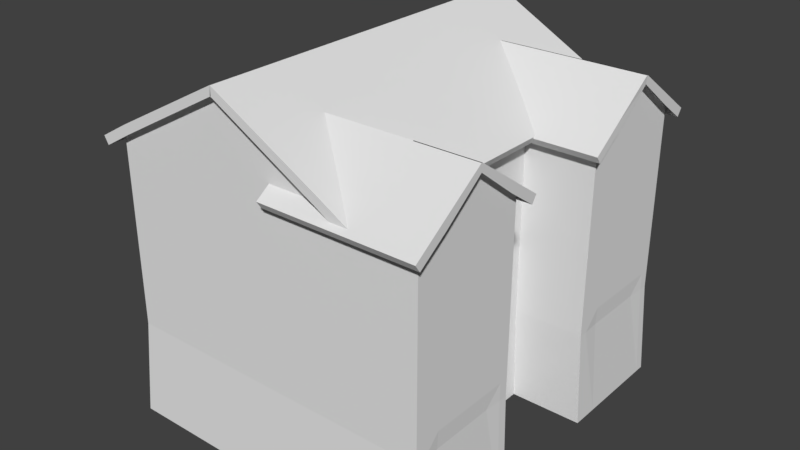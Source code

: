# Source: Ireland_House_Replacement_2_Skybox.blend  (saved by Blender 2.79.0; exported with 4.5.12 LTS)
import bpy
from mathutils import Matrix  # noqa: F401  (used for matrix-valued properties, if any)

bpy.ops.wm.read_factory_settings(use_empty=True)
scene = bpy.context.scene
scene.name = 'Scene'

# ---- collections
col_collection_1 = bpy.data.collections.new('Collection 1'); scene.collection.children.link(col_collection_1)

# ---- world
world_world = bpy.data.worlds.new('World'); scene.world = world_world
world_world.color = (0.05088, 0.05088, 0.05088)
world_world.use_sun_shadow = False
world_world.sun_shadow_jitter_overblur = 0.0
world_world.cycles.sampling_method = 'MANUAL'

# ---- meshes
me_cube_001 = bpy.data.meshes.new('Cube.001')
me_cube_001.from_pydata([(-7.399, -10.24, -5.25), (-7.0, -10.0, 0.25), (-7.399, 10.39, -5.25), (-7.0, 10.0, 0.25), (7.0, -2.791, 5.0), (-7.399, 3.515, -5.25), (-7.399, -3.361, -5.25), (-7.0, -3.333, 0.25), (-7.0, 3.333, 0.25), (7.039, -3.361, -5.25), (7.039, 3.515, -5.25), (7.0, 3.333, 0.25), (7.0, -3.333, 0.25), (6.523, 10.39, -5.25), (6.5, 10.0, 0.25), (6.5, -10.0, 0.25), (6.5, 3.333, 0.25), (-6.884, 10.39, -5.25), (-6.5, -10.0, 0.25), (-6.5, 10.0, 0.25), (-6.884, -10.24, -5.25), (-7.0, 9.5, 0.25), (-7.399, 9.875, -5.25), (7.0, -2.384e-07, 0.25), (-7.399, -9.72, -5.25), (7.033, -0.1222, -5.25), (-7.0, -9.5, 0.25), (-7.0, -3.833, 0.25), (-7.399, -3.876, -5.25), (-7.0, 2.384e-07, 0.25), (-7.399, 4.031, -5.25), (-7.399, 0.07712, -5.25), (-7.0, 3.833, 0.25), (10.5, 10.0, 0.25), (11.0, 10.0, 0.25), (11.16, 10.39, -5.25), (11.16, 9.875, -5.25), (11.0, -9.5, 0.25), (11.0, -10.0, 0.25), (11.16, -10.24, -5.25), (10.65, -10.24, -5.25), (11.16, -3.876, -5.25), (11.16, -3.361, -5.25), (11.0, 3.833, 0.25), (11.0, 3.333, 0.25), (10.5, 3.333, 0.25), (10.5, -3.333, 0.25), (11.0, -3.333, 0.25), (11.16, 3.515, -5.25), (10.65, 10.39, -5.25), (10.5, -10.0, 0.25), (11.16, 4.031, -5.25), (11.0, 9.5, 0.25), (11.0, -3.833, 0.25), (11.16, -9.72, -5.25), (-7.399, -1.212, -5.25), (7.0, -1.25, 0.25), (-7.0, -1.25, 0.25), (7.033, -1.841, -5.25), (-7.0, 1.25, 0.25), (7.033, 1.596, -5.25), (-7.399, 1.366, -5.25), (7.0, 1.25, 0.25), (-7.399, -4.908, -5.25), (-7.0, -4.834, 0.25), (10.95, -4.834, 0.25), (10.51, -4.834, 0.25), (11.16, -4.908, -5.25), (-7.399, -8.689, -5.25), (10.95, -8.5, 0.25), (-7.0, -8.5, 0.25), (11.16, -8.689, -5.25), (-7.0, 8.5, 0.25), (-7.399, 8.843, -5.25), (11.16, 8.843, -5.25), (10.95, 8.5, 0.25), (-7.399, 5.062, -5.25), (10.95, 4.834, 0.25), (-7.0, 4.834, 0.25), (11.16, 5.062, -5.25), (-7.399, -2.286, -5.25), (7.0, -2.292, 0.25), (-7.0, -2.291, 0.25), (7.039, -2.286, -5.25), (-7.0, 2.292, 0.25), (7.039, 2.44, -5.25), (-7.399, 2.44, -5.25), (7.0, 2.291, 0.25), (3.9, 10.0, 0.25), (3.842, 10.39, -5.25), (5.15, 10.0, 0.25), (5.131, 10.39, -5.25), (5.15, -10.0, 0.25), (2.553, 10.39, -5.25), (2.65, -10.0, 0.25), (2.65, 10.0, 0.25), (2.553, -10.24, -5.25), (1.521, 10.39, -5.25), (1.65, -10.0, 0.25), (1.649, 10.0, 0.25), (1.521, -10.24, -5.25), (1.005, 10.39, -5.25), (1.149, -10.0, 0.25), (1.149, 10.0, 0.25), (1.005, -10.24, -5.25), (6.5, 3.333, 5.0), (-7.0, 10.0, 5.0), (-7.0, 9.5, 5.0), (-7.0, -6.667, 0.25), (11.16, -6.798, -5.25), (-7.399, -6.798, -5.25), (10.95, -6.667, 0.25), (10.51, -6.667, 0.25), (-7.0, -5.417, 0.25), (11.16, -5.509, -5.25), (-7.399, -5.509, -5.25), (10.95, -5.417, 0.25), (10.51, -5.417, 0.25), (-7.399, -8.087, -5.25), (10.95, -7.916, 0.25), (-7.0, -7.916, 0.25), (11.16, -8.087, -5.25), (-7.0, 6.667, 0.25), (11.16, 6.952, -5.25), (-7.399, 6.952, -5.25), (10.95, 6.667, 0.25), (-7.399, 5.664, -5.25), (10.95, 5.417, 0.25), (-7.0, 5.417, 0.25), (11.16, 5.664, -5.25), (-7.0, 7.916, 0.25), (11.16, 8.241, -5.25), (-7.399, 8.241, -5.25), (10.95, 7.916, 0.25), (-7.0, 9.5, 1.25), (-7.0, 10.0, 1.25), (6.5, 3.333, 1.25), (10.5, 3.333, 1.25), (-6.5, -10.0, 1.25), (-7.0, -10.0, 1.25), (-7.0, -3.833, 1.25), (-7.0, -3.333, 1.25), (-7.0, 2.292, 1.25), (-7.0, 3.333, 1.25), (7.0, -2.292, 1.25), (7.0, -3.333, 1.25), (7.0, 3.333, 1.25), (5.15, 10.0, 1.25), (6.5, 10.0, 1.25), (6.5, -10.0, 1.25), (1.149, -10.0, 1.25), (-6.5, 10.0, 1.25), (10.5, 3.333, 4.0), (6.5, 3.333, 4.0), (-7.0, 8.5, 1.25), (10.5, -10.0, 1.25), (-7.0, -9.5, 1.25), (-7.0, -4.834, 1.25), (10.5, -3.333, 1.25), (10.5, 10.0, 1.25), (-7.0, 3.833, 1.25), (11.0, 10.0, 1.25), (11.0, -9.5, 1.25), (11.0, -10.0, 1.25), (11.0, 3.833, 1.25), (11.0, 3.333, 1.25), (11.0, -3.333, 1.25), (11.0, 9.5, 1.25), (11.0, -8.5, 1.25), (11.0, -3.833, 1.25), (11.0, 4.834, 1.25), (-7.0, -1.25, 1.25), (-7.0, 2.384e-07, 1.25), (-7.0, -2.291, 1.25), (7.0, -1.25, 1.25), (-7.0, 1.25, 1.25), (7.0, 2.291, 1.25), (7.0, 1.25, 1.25), (-7.0, -5.417, 1.25), (11.0, -4.834, 1.25), (10.5, -4.834, 1.25), (11.0, -7.916, 1.25), (-7.0, -8.5, 1.25), (-7.0, 7.916, 1.25), (11.0, 8.5, 1.25), (11.0, 5.417, 1.25), (-7.0, 4.834, 1.25), (2.65, 10.0, 1.25), (3.9, 10.0, 1.25), (5.15, -10.0, 1.25), (1.649, 10.0, 1.25), (2.65, -10.0, 1.25), (1.65, -10.0, 1.25), (1.149, 10.0, 1.25), (-7.0, 10.0, 4.0), (-7.0, 9.5, 4.0), (-7.0, -7.916, 1.25), (-7.0, -6.667, 1.25), (11.0, -5.417, 1.25), (11.0, -6.667, 1.25), (10.5, -5.417, 1.25), (10.5, -6.667, 1.25), (-7.0, 5.417, 1.25), (-7.0, 6.667, 1.25), (11.0, 7.916, 1.25), (11.0, 6.667, 1.25), (-7.0, 9.5, 3.0), (-7.0, 10.0, 3.0), (6.5, 3.333, 3.0), (10.5, 3.333, 3.0), (-6.5, -10.0, 3.0), (-7.0, -10.0, 3.0), (-7.0, -3.833, 3.0), (-7.0, -3.333, 3.0), (-7.0, 2.292, 3.0), (-7.0, 3.333, 3.0), (7.0, -2.292, 3.0), (7.0, -3.333, 3.0), (7.0, 3.333, 3.0), (5.15, 10.0, 3.0), (6.5, 10.0, 3.0), (6.5, -10.0, 3.0), (1.149, -10.0, 3.0), (-6.5, 10.0, 3.0), (2.65, -10.0, 3.0), (-7.0, 8.5, 3.0), (10.5, -10.0, 3.0), (-7.0, -9.5, 3.0), (-7.0, -4.834, 3.0), (10.5, -3.333, 3.0), (10.5, 10.0, 3.0), (-7.0, 3.833, 3.0), (11.0, 10.0, 3.0), (11.0, -9.5, 3.0), (11.0, -10.0, 3.0), (11.0, 3.833, 3.0), (11.0, 3.333, 3.0), (11.0, -3.333, 3.0), (11.0, 9.5, 3.0), (11.0, -8.5, 3.0), (11.0, -3.833, 3.0), (11.0, 4.834, 3.0), (-7.0, -1.25, 3.0), (-7.0, 2.384e-07, 3.0), (-7.399, -2.802, -5.25), (-7.0, -2.291, 3.0), (7.0, -1.25, 3.0), (-7.0, 1.25, 3.0), (7.0, 2.291, 3.0), (7.0, 1.25, 3.0), (-7.0, -5.417, 3.0), (11.0, -4.834, 3.0), (-7.0, -8.5, 3.0), (-7.0, 7.916, 3.0), (11.0, 8.5, 3.0), (-7.0, 4.834, 3.0), (2.65, 10.0, 3.0), (3.9, 10.0, 3.0), (5.15, -10.0, 3.0), (1.649, 10.0, 3.0), (2.65, -10.0, 3.0), (1.65, -10.0, 3.0), (1.149, 10.0, 3.0), (-7.0, -7.916, 3.0), (-7.0, -6.667, 3.0), (-7.0, 5.417, 3.0), (-7.0, 6.667, 3.0), (-6.5, -10.0, 4.0), (-7.0, -10.0, 4.0), (-7.0, -3.833, 4.0), (-7.0, -3.333, 4.0), (-7.0, 2.292, 4.0), (-7.0, 3.333, 4.0), (7.0, -2.292, 4.0), (7.0, -3.333, 4.0), (7.0, 3.333, 4.0), (5.15, 10.0, 4.0), (6.5, 10.0, 4.0), (6.5, -10.0, 4.0), (1.149, -10.0, 4.0), (-6.5, 10.0, 4.0), (6.5, 10.0, 5.5), (5.15, 10.0, 5.5), (-7.0, 8.5, 4.0), (10.5, -10.0, 4.0), (-7.0, -9.5, 4.0), (-7.0, -4.834, 4.0), (10.5, -3.333, 4.0), (10.5, 10.0, 4.0), (-7.0, 3.833, 4.0), (11.0, 10.0, 4.0), (11.0, -9.5, 4.0), (11.0, -10.0, 4.0), (11.0, 3.833, 4.0), (11.0, 3.333, 4.0), (11.0, -3.333, 4.0), (11.0, 9.5, 4.0), (11.0, -8.5, 4.0), (11.0, -3.833, 4.0), (11.0, 4.834, 4.0), (-7.0, -1.25, 4.0), (-7.0, 2.384e-07, 4.0), (7.039, -2.802, -5.25), (-7.0, -2.291, 4.0), (7.0, -1.25, 4.0), (-7.0, 1.25, 4.0), (7.0, 2.291, 4.0), (7.0, 1.25, 4.0), (-7.0, -5.417, 4.0), (11.0, -4.834, 4.0), (-7.0, -8.5, 4.0), (-7.0, 7.916, 4.0), (11.0, 8.5, 4.0), (-7.0, 4.834, 4.0), (2.65, 10.0, 4.0), (3.9, 10.0, 4.0), (5.15, -10.0, 4.0), (1.649, 10.0, 4.0), (2.65, -10.0, 4.0), (1.65, -10.0, 4.0), (1.149, 10.0, 4.0), (-7.0, -7.916, 4.0), (-7.0, -6.667, 4.0), (-7.0, 5.417, 4.0), (-7.0, 6.667, 4.0), (2.65, -10.0, 4.0), (7.0, 1.25, 3.0), (7.0, 1.25, 4.0), (10.5, 3.333, 5.0), (-6.5, -10.0, 5.0), (-7.0, -10.0, 5.0), (-7.0, -3.833, 5.0), (-7.0, -3.333, 5.0), (-7.0, 2.292, 5.0), (-7.0, 3.333, 5.0), (7.0, -2.292, 5.0), (7.0, -3.333, 5.0), (7.0, 3.333, 5.0), (5.15, 10.0, 5.0), (6.5, 10.0, 5.0), (6.5, -10.0, 5.0), (1.149, -10.0, 5.0), (-6.5, 10.0, 5.0), (-7.0, -2.791, 1.25), (-7.0, 8.5, 5.0), (10.5, -10.0, 5.0), (-7.0, -9.5, 5.0), (-7.0, -4.834, 5.0), (10.5, -3.333, 5.0), (10.5, 10.0, 5.0), (-7.0, 3.833, 5.0), (11.0, 10.0, 5.0), (11.0, -9.5, 5.0), (11.0, -10.0, 5.0), (11.0, 3.833, 5.0), (11.0, 3.333, 5.0), (11.0, -3.333, 5.0), (11.0, 9.5, 5.0), (11.0, -8.5, 5.0), (11.0, -3.833, 5.0), (11.0, 4.834, 5.0), (-7.0, -1.25, 5.0), (-7.0, 2.384e-07, 5.0), (-7.0, -2.791, 0.25), (7.0, -2.791, 0.25), (-7.0, -2.291, 5.0), (7.0, -1.25, 5.0), (-7.0, 1.25, 5.0), (7.0, 2.291, 5.0), (7.0, 1.25, 5.0), (-7.0, -5.417, 5.0), (11.0, -4.834, 5.0), (-7.0, -8.5, 5.0), (-7.0, 7.916, 5.0), (11.0, 8.5, 5.0), (-7.0, 4.834, 5.0), (2.65, 10.0, 5.0), (3.9, 10.0, 5.0), (5.15, -10.0, 5.0), (1.649, 10.0, 5.0), (2.65, -10.0, 5.0), (1.65, -10.0, 5.0), (1.149, 10.0, 5.0), (7.0, -2.791, 1.25), (-7.0, -7.916, 5.0), (-7.0, -6.667, 5.0), (-7.0, 5.417, 5.0), (-7.0, 6.667, 5.0), (2.65, -10.0, 5.0), (7.0, 1.25, 5.0), (7.0, -3.333, 5.5), (6.5, 3.333, 5.5), (7.0, 3.333, 5.5), (7.0, -2.292, 5.5), (-7.0, 2.292, 5.5), (-7.0, 3.333, 5.5), (-7.0, -3.833, 5.5), (-7.0, -3.333, 5.5), (-6.5, -10.0, 5.5), (-7.0, -10.0, 5.5), (10.5, 3.333, 5.5), (-7.0, 9.5, 5.5), (-7.0, 10.0, 5.5), (6.5, -10.0, 5.5), (1.149, -10.0, 5.5), (-6.5, 10.0, 5.5), (-7.0, 8.5, 5.5), (10.5, -10.0, 5.5), (-7.0, -9.5, 5.5), (-7.0, -4.834, 5.5), (10.5, -3.333, 5.5), (10.5, 10.0, 5.5), (-7.0, 3.833, 5.5), (11.0, 10.0, 5.5), (11.0, -9.5, 5.5), (11.0, -10.0, 5.5), (11.0, 3.833, 5.5), (11.0, 3.333, 5.5), (11.0, -3.333, 5.5), (11.0, 9.5, 5.5), (11.0, -8.5, 5.5), (11.0, -3.833, 5.5), (11.0, 4.834, 5.5), (-7.0, -1.25, 5.5), (-7.0, 2.384e-07, 5.5), (-7.0, -2.291, 5.5), (7.0, -1.25, 5.5), (-7.0, 1.25, 5.5), (7.0, 2.291, 5.5), (7.0, 1.25, 5.5), (-7.0, -5.417, 5.5), (11.0, -4.834, 5.5), (-7.0, -8.5, 5.5), (-7.0, 7.916, 5.5), (11.0, 8.5, 5.5), (-7.0, 4.834, 5.5), (2.65, 10.0, 5.5), (3.9, 10.0, 5.5), (5.15, -10.0, 5.5), (1.649, 10.0, 5.5), (2.65, -10.0, 5.5), (1.65, -10.0, 5.5), (1.149, 10.0, 5.5), (-7.0, -7.916, 5.5), (-7.0, -6.667, 5.5), (-7.0, 5.417, 5.5), (-7.0, 6.667, 5.5), (2.65, -10.0, 5.5), (7.0, 1.25, 5.5), (7.0, -2.791, 3.0), (-7.0, -2.791, 3.0), (7.0, -2.791, 4.0), (-7.0, -2.791, 4.0), (-7.0, -2.791, 5.0), (7.0, -2.791, 5.5), (-7.0, -2.791, 5.5), (-7.0, 2.791, 0.25), (7.039, 2.956, -5.25), (-7.399, 2.956, -5.25), (7.0, 2.791, 0.25), (-7.0, 2.791, 5.0), (-7.0, 2.791, 1.25), (7.0, 2.791, 1.25), (-7.0, 2.791, 3.0), (7.0, 2.791, 3.0), (-7.0, 2.791, 4.0), (7.0, 2.791, 4.0), (7.0, 2.791, 5.0), (-7.0, 2.791, 5.5), (7.0, 2.791, 5.5), (7.0, -2.292, 6.5), (7.0, -2.791, 6.5), (11.0, -4.834, 6.5), (11.0, -8.5, 6.5), (-7.0, -3.333, 6.5), (-7.0, -2.791, 6.5), (5.15, 10.0, 6.5), (6.5, 10.0, 6.5), (7.0, -3.333, 6.5), (6.5, 3.333, 6.75), (7.0, 3.333, 6.5), (-7.0, 2.791, 6.5), (-7.0, 3.333, 6.5), (-7.0, -3.833, 6.5), (-6.5, -10.0, 6.5), (-7.0, -10.0, 6.5), (10.5, 3.333, 6.5), (-7.0, 9.5, 6.5), (-7.0, 10.0, 6.5), (6.5, -10.0, 6.5), (1.149, -10.0, 6.5), (-6.5, 10.0, 6.5), (-7.0, 8.5, 6.5), (10.5, -10.0, 6.5), (-7.0, -9.5, 6.5), (-7.0, -4.834, 6.5), (10.5, -3.333, 6.5), (10.5, 10.0, 6.5), (-7.0, 3.833, 6.5), (11.0, 10.0, 6.5), (11.0, -9.5, 6.5), (11.0, -10.0, 6.5), (11.0, 3.833, 6.5), (11.0, 3.333, 6.5), (11.0, -3.333, 6.5), (11.0, 9.5, 6.5), (11.0, -3.833, 6.5), (11.0, 4.834, 6.5), (-7.0, -1.25, 6.5), (-7.0, 2.384e-07, 6.5), (-7.0, -2.291, 6.5), (7.0, -1.25, 6.5), (-7.0, 1.25, 6.5), (7.0, 2.291, 6.5), (7.0, 1.25, 6.5), (-7.0, -5.417, 6.5), (-7.0, -8.5, 6.5), (-7.0, 7.916, 6.5), (11.0, 8.5, 6.5), (-7.0, 4.834, 6.5), (-7.0, 2.292, 6.5), (7.0, 2.791, 6.5), (2.65, 10.0, 6.5), (3.9, 10.0, 6.5), (5.15, -10.0, 6.5), (1.649, 10.0, 6.5), (2.65, -10.0, 6.5), (1.65, -10.0, 6.5), (1.149, 10.0, 6.5), (-7.0, -7.916, 6.5), (-7.0, -6.667, 6.5), (-7.0, 5.417, 6.5), (-7.0, 6.667, 6.5), (2.65, -10.0, 6.5), (7.0, 1.25, 6.5), (7.0, -2.292, 8.25), (7.0, -2.791, 8.25), (-7.0, -3.333, 8.25), (-7.0, -2.791, 8.25), (5.15, 10.0, 8.25), (6.5, 10.0, 8.25), (7.0, -3.333, 8.25), (6.5, 3.333, 8.25), (7.0, 3.333, 8.25), (-7.0, 2.791, 8.25), (-7.0, 3.333, 8.25), (-7.0, -3.833, 8.25), (-6.5, -10.0, 8.25), (-7.0, -10.0, 8.25), (10.5, 3.333, 8.25), (-7.0, 9.5, 8.25), (-7.0, 10.0, 8.25), (6.5, -10.0, 8.25), (1.149, -10.0, 8.25), (-6.5, 10.0, 8.25), (-7.0, 8.5, 8.25), (10.5, -10.0, 8.25), (-7.0, -9.5, 8.25), (-7.0, -4.834, 8.25), (10.5, -3.333, 8.25), (10.5, 10.0, 8.25), (-7.0, 3.833, 8.25), (11.0, 10.0, 8.25), (11.0, -9.5, 8.25), (11.0, -10.0, 8.25), (11.0, 3.833, 8.25), (11.0, 3.333, 8.25), (11.0, -3.333, 8.25), (11.0, 9.5, 8.25), (11.0, -8.5, 8.25), (11.0, -3.833, 8.25), (11.0, 4.834, 8.25), (-7.0, -1.25, 8.25), (-7.0, 2.384e-07, 8.25), (-7.0, -2.291, 8.25), (7.0, -1.25, 8.25), (-7.0, 1.25, 8.25), (7.0, 2.291, 8.25), (7.0, 1.25, 8.25), (-7.0, -5.417, 8.25), (11.0, -4.834, 8.25), (-7.0, -8.5, 8.25), (-7.0, 7.916, 8.25), (11.0, 8.5, 8.25), (-7.0, 4.834, 8.25), (-7.0, 2.292, 8.25), (7.0, 2.791, 8.25), (2.65, 10.0, 8.25), (3.9, 10.0, 8.25), (5.15, -10.0, 8.25), (1.649, 10.0, 8.25), (2.65, -10.0, 8.25), (1.65, -10.0, 8.25), (1.149, 10.0, 8.25), (-7.0, -7.916, 8.25), (-7.0, -6.667, 8.25), (-7.0, 5.417, 8.25), (-7.0, 6.667, 8.25), (2.65, -10.0, 8.25), (7.0, -2.292, 9.25), (7.0, -2.791, 9.25), (-7.0, -3.333, 9.25), (-7.0, -2.791, 9.25), (5.15, 10.0, 9.25), (6.5, 10.0, 9.25), (7.0, -3.333, 9.25), (6.5, 3.333, 9.25), (7.0, 3.333, 9.25), (-7.0, 2.791, 9.25), (-7.0, 3.333, 9.25), (-7.0, -3.833, 9.25), (-6.5, -10.0, 9.25), (-7.0, -10.0, 9.25), (10.5, 3.333, 9.25), (-7.0, 9.5, 9.25), (-7.0, 10.0, 9.25), (6.5, -10.0, 9.25), (1.149, -10.0, 9.25), (-6.5, 10.0, 9.25), (-7.0, 8.5, 9.25), (10.5, -10.0, 9.25), (-7.0, -9.5, 9.25), (-7.0, -4.834, 9.25), (10.5, -3.333, 9.25), (10.5, 10.0, 9.25), (-7.0, 3.833, 9.25), (11.0, 10.0, 9.25), (11.0, -9.5, 9.25), (11.0, -10.0, 9.25), (11.0, 3.833, 9.25), (11.0, 3.333, 9.25), (11.0, -3.333, 9.25), (11.0, 9.5, 9.25), (11.0, -8.5, 9.25), (11.0, -3.833, 9.25), (11.0, 4.834, 9.25), (-7.0, -1.25, 9.25), (-7.0, 2.384e-07, 9.25), (-7.0, -2.291, 9.25), (7.0, -1.25, 9.25), (-7.0, 1.25, 9.25), (7.0, 2.291, 9.25), (7.0, 1.25, 9.25), (-7.0, -5.417, 9.25), (11.0, -4.834, 9.25), (-7.0, -8.5, 9.25), (-7.0, 7.916, 9.25), (11.0, 8.5, 9.25), (-7.0, 4.834, 9.25), (-7.0, 2.292, 9.25), (7.0, 2.791, 9.25), (2.65, 10.0, 9.25), (3.9, 10.0, 9.25), (5.15, -10.0, 9.25), (1.649, 10.0, 9.25), (2.65, -10.0, 9.25), (1.65, -10.0, 9.25), (1.149, 10.0, 9.25), (-7.0, -7.916, 9.25), (-7.0, -6.667, 9.25), (-7.0, 5.417, 9.25), (-7.0, 6.667, 9.25), (2.65, -10.0, 9.25), (7.0, -2.292, 10.25), (7.0, -2.791, 10.25), (-7.0, -3.333, 10.25), (-7.0, -2.791, 10.25), (5.15, 10.0, 10.25), (6.5, 10.0, 10.25), (7.0, -3.333, 10.25), (6.5, 3.333, 10.25), (7.0, 3.333, 10.25), (-7.0, 2.791, 10.25), (-7.0, 3.333, 10.25), (-7.0, -3.833, 10.25), (-6.5, -10.0, 10.25), (-7.0, -10.0, 10.25), (10.5, 3.333, 10.25), (-7.0, 9.5, 10.25), (-7.0, 10.0, 10.25), (6.5, -10.0, 10.25), (1.149, -10.0, 10.25), (-6.5, 10.0, 10.25), (-7.0, 8.5, 10.25), (10.5, -10.0, 10.25), (-7.0, -9.5, 10.25), (-7.0, -4.834, 10.25), (10.5, -3.333, 10.25), (10.5, 10.0, 10.25), (-7.0, 3.833, 10.25), (11.0, 10.0, 10.25), (11.0, -9.5, 10.25), (11.0, -10.0, 10.25), (11.0, 3.833, 10.25), (11.0, 3.333, 10.25), (11.0, -3.333, 10.25), (11.0, 9.5, 10.25), (11.0, -8.5, 10.25), (11.0, -3.833, 10.25), (11.0, 4.834, 10.25), (-7.0, -1.25, 10.25), (-7.0, 2.384e-07, 10.25), (-7.0, -2.291, 10.25), (7.0, -1.25, 10.25), (-7.0, 1.25, 10.25), (7.0, 2.291, 10.25), (7.0, 1.25, 10.25), (-7.0, -5.417, 10.25), (11.0, -4.834, 10.25), (-7.0, -8.5, 10.25), (-7.0, 7.916, 10.25), (11.0, 8.5, 10.25), (-7.0, 4.834, 10.25), (-7.0, 2.292, 10.25), (7.0, 2.791, 10.25), (2.65, 10.0, 10.25), (3.9, 10.0, 10.25), (5.15, -10.0, 10.25), (1.649, 10.0, 10.25), (2.65, -10.0, 10.25), (1.65, -10.0, 10.25), (1.149, 10.0, 10.25), (-7.0, -7.916, 10.25), (-7.0, -6.667, 10.25), (-7.0, 5.417, 10.25), (-7.0, 6.667, 10.25), (2.65, -10.0, 10.25), (7.0, -1.25, 9.25), (7.0, -1.25, 10.25), (7.0, -2.292, 10.75), (7.0, -2.791, 10.75), (-7.0, -3.333, 10.75), (-7.0, -2.791, 10.75), (6.259, -10.5, 11.72), (5.713, 10.0, 11.88), (6.5, 10.0, 11.13), (6.5, 3.333, 10.75), (7.0, 3.333, 10.75), (-7.0, 2.791, 10.75), (-7.0, 3.333, 10.75), (-7.0, -3.833, 10.75), (-6.5, -10.0, 11.45), (-7.0, -10.0, 10.75), (10.5, 3.333, 10.75), (-7.0, 9.5, 10.75), (-7.0, 10.0, 10.75), (6.5, -10.0, 10.75), (0.2659, -10.0, 14.7), (-6.5, 10.0, 11.22), (-7.0, 8.5, 10.75), (10.5, -10.0, 10.75), (-7.0, -9.5, 10.75), (-7.0, -4.834, 10.75), (10.5, 10.0, 10.75), (-7.0, 3.833, 10.75), (11.0, 10.0, 10.75), (11.0, -9.5, 11.13), (11.0, -10.0, 10.75), (11.0, 3.833, 11.24), (11.0, 3.333, 10.75), (11.0, -3.333, 10.75), (11.0, 9.5, 11.24), (11.0, -8.5, 11.83), (11.0, -3.833, 11.13), (11.0, 4.834, 11.92), (-7.0, -1.25, 10.75), (-7.0, 2.384e-07, 10.75), (-7.0, -2.291, 10.75), (7.0, -1.25, 10.75), (-7.0, 1.25, 10.75), (7.0, 2.291, 10.75), (7.0, 1.25, 10.75), (-7.0, -5.417, 10.75), (11.0, -4.834, 12.06), (-7.0, -8.5, 10.75), (-7.0, 7.916, 10.75), (11.0, 8.5, 11.92), (-7.0, 4.834, 10.75), (-7.0, 2.292, 10.75), (7.0, 2.791, 10.75), (2.65, 10.0, 13.55), (5.285, 10.0, 11.75), (5.15, -10.0, 12.26), (1.649, 10.0, 13.84), (2.65, -10.0, 13.63), (1.65, -10.0, 13.74), (1.149, 10.0, 14.27), (6.009, 10.5, 11.28), (-7.0, -7.916, 10.75), (-7.0, -6.667, 10.75), (6.259, 10.5, 11.72), (7.741, -10.5, 10.28), (-7.0, 5.417, 10.75), (-7.0, 6.667, 10.75), (7.991, -10.5, 10.72), (7.741, 10.5, 10.28), (7.991, 10.5, 10.72), (2.65, -10.0, 13.35), (6.009, -10.5, 11.28), (7.0, -1.25, 10.75), (-6.009, 10.5, 11.28), (-7.991, -10.5, 10.72), (-7.741, -10.5, 10.28), (-7.991, 10.5, 10.72), (-7.741, 10.5, 10.28), (-6.259, -10.5, 11.72), (-6.009, -10.5, 11.28), (-6.259, 10.5, 11.72), (0.06169, 10.5, 14.63), (0.06169, 10.5, 15.13), (0.0617, -10.5, 14.63), (0.0617, -10.5, 15.13), (0.0601, -10.5, 15.12), (0.06009, 10.5, 15.12), (0.01651, 10.5, 14.63), (0.01652, -10.5, 14.63), (8.0, -4.176, 11.78), (8.0, -2.824, 10.22), (8.0, -2.537, 10.63), (11.5, -4.463, 11.37), (11.5, -4.176, 11.78), (11.5, -2.824, 10.22), (11.5, -2.537, 10.63), (6.606, -2.824, 10.22), (2.824, -4.209, 11.78), (5.0, -2.537, 10.63), (8.0, -10.51, 10.22), (8.0, -10.79, 10.63), (8.0, -9.155, 11.78), (11.5, -10.51, 10.22), (11.5, -10.79, 10.63), (11.5, -8.868, 11.37), (11.5, -9.155, 11.78), (2.803, -10.51, 10.22), (2.803, -10.79, 10.63), (2.824, -9.189, 11.78), (8.0, -6.698, 13.5), (11.5, -6.665, 13.07), (11.5, -6.698, 13.5), (8.0, -6.633, 13.5), (11.5, -6.633, 13.5), (11.5, -6.665, 13.07), (2.824, -6.667, 13.5), (8.0, 9.138, 11.78), (8.0, 10.49, 10.22), (8.0, 10.78, 10.63), (11.5, 8.851, 11.37), (11.5, 9.138, 11.78), (11.5, 10.49, 10.22), (11.5, 10.78, 10.63), (2.803, 10.49, 10.22), (2.753, 8.851, 11.37), (2.824, 9.104, 11.78), (2.803, 10.78, 10.63), (8.0, 2.807, 10.22), (8.0, 2.52, 10.63), (8.0, 4.158, 11.78), (11.5, 2.807, 10.22), (11.5, 2.52, 10.63), (11.5, 4.445, 11.37), (11.5, 4.158, 11.78), (6.626, 2.807, 10.22), (5.0, 2.52, 10.63), (2.824, 4.125, 11.78), (8.0, 6.616, 13.5), (11.47, 6.648, 13.04), (11.5, 6.616, 13.5), (2.824, 6.582, 13.5), (8.0, 6.68, 13.5), (11.5, 6.68, 13.5), (11.47, 6.648, 13.04), (2.824, 6.647, 13.5), (-2.675, -10.0, 0.25), (-2.675, -10.0, 1.25), (-2.675, -10.0, 3.0), (-2.675, -10.0, 4.0), (-2.675, -10.0, 5.0), (-2.675, -10.0, 5.5), (-2.675, -10.0, 6.5), (-2.675, -10.0, 8.25), (-2.675, -10.0, 9.25), (-2.675, -10.0, 10.25), (-2.675, -10.0, 13.42), (-2.939, -10.24, -5.25), (-0.967, -10.24, -5.25), (-0.7629, -10.0, 0.25), (-0.7629, -10.0, 1.25), (-0.7629, -10.0, 3.0), (-0.7629, -10.0, 4.0), (-0.7629, -10.0, 5.0), (-0.7629, -10.0, 5.5), (-0.7629, -10.0, 6.5), (-0.7629, -10.0, 8.25), (-0.7629, -10.0, 9.25), (-0.7629, -10.0, 10.25), (-0.7629, -10.0, 14.44), (-1.624, 10.39, -5.25), (-4.254, 10.39, -5.25), (-3.95, 10.0, 0.25), (-1.4, 10.0, 0.25), (-3.95, 10.0, 1.25), (-1.4, 10.0, 1.25), (-3.95, 10.0, 3.0), (-1.4, 10.0, 3.0), (-3.95, 10.0, 4.0), (-1.4, 10.0, 4.0), (-3.95, 10.0, 5.0), (-1.4, 10.0, 5.0), (-3.95, 10.0, 5.5), (-1.4, 10.0, 5.5), (-3.95, 10.0, 6.5), (-1.4, 10.0, 6.5), (-3.95, 10.0, 8.25), (-1.4, 10.0, 8.25), (-3.95, 10.0, 9.25), (-1.4, 10.0, 9.25), (-3.95, 10.0, 10.25), (-1.4, 10.0, 10.25), (-3.95, 10.0, 12.73), (-0.3489, 10.0, 14.77), (3.275, 10.0, 0.25), (3.197, 10.39, -5.25), (3.275, 10.0, 1.25), (3.275, 10.0, 3.0), (3.275, 10.0, 4.0), (3.275, 10.0, 5.0), (3.275, 10.0, 5.5), (3.275, 10.0, 6.5), (3.275, 10.0, 8.25), (3.275, 10.0, 9.25), (3.275, 10.0, 10.25), (4.978, 10.0, 12.15), (11.0, -6.056, 9.25), (11.0, -7.278, 9.25), (11.0, -6.056, 10.25), (11.0, -7.278, 10.25), (11.0, -6.056, 12.98), (11.0, -7.278, 12.98), (11.0, 6.056, 9.25), (11.0, 7.278, 9.25), (11.0, 6.056, 10.25), (11.0, 7.278, 10.25), (11.0, 6.056, 13.04), (11.0, 7.278, 13.04), (7.0, 1.25, 3.0), (7.0, -2.384e-07, 3.0), (7.0, -1.25, 3.0), (10.5, -4.834, 4.0), (11.0, -4.834, 4.0), (11.0, -7.916, 4.0), (11.0, -8.5, 4.0), (11.0, 8.5, 4.0), (11.0, 5.417, 4.0), (11.0, 4.834, 4.0), (11.0, -5.417, 4.0), (11.0, -6.667, 4.0), (10.5, -5.417, 4.0), (10.5, -6.667, 4.0), (11.0, 7.916, 4.0), (11.0, 6.667, 4.0), (11.0, -4.834, 9.25), (11.0, -8.5, 9.25), (7.0, -1.25, 9.25), (11.0, 8.5, 9.25), (11.0, 4.834, 9.25), (7.0, 1.25, 9.25)], [], [(22, 21, 3, 2), (20, 18, 1, 0), (62, 87, 176, 177), (77, 127, 185, 170), (302, 364, 12, 9), (28, 27, 7, 6), (458, 456, 8, 5), (91, 90, 14, 13), (2, 3, 19, 17), (59, 29, 172, 175), (47, 46, 158, 166), (45, 44, 165, 137), (73, 72, 21, 22), (0, 1, 26, 24), (44, 43, 164, 165), (19, 3, 135, 151), (63, 64, 27, 28), (5, 8, 32, 30), (885, 102, 150, 886), (49, 33, 34, 35), (54, 37, 38, 39), (51, 43, 44, 48), (99, 103, 193, 190), (39, 38, 50, 40), (38, 37, 162, 163), (35, 34, 52, 36), (57, 82, 173, 171), (71, 69, 37, 54), (42, 47, 53, 41), (98, 94, 191, 192), (79, 77, 43, 51), (9, 12, 46, 47, 42), (13, 14, 33, 49), (55, 57, 29, 31), (60, 62, 23, 25), (80, 82, 57, 55), (25, 23, 56, 58), (66, 117, 200, 180), (75, 52, 167, 184), (85, 87, 62, 60), (116, 65, 179, 198), (374, 357, 419, 434), (31, 29, 59, 61), (41, 53, 65, 67), (34, 33, 159, 161), (115, 113, 64, 63), (24, 26, 70, 68), (121, 119, 69, 71), (36, 52, 75, 74), (132, 130, 72, 73), (30, 32, 78, 76), (129, 127, 77, 79), (10, 48, 44, 11), (244, 363, 82, 80), (58, 56, 81, 83), (92, 15, 149, 189), (457, 459, 87, 85), (61, 59, 84, 86), (921, 920, 88, 89), (72, 130, 183, 154), (89, 88, 90, 91), (97, 99, 95, 93), (113, 108, 197, 178), (101, 103, 99, 97), (125, 133, 204, 205), (96, 94, 98, 100), (32, 8, 143, 160), (896, 899, 103, 101), (14, 90, 147, 148), (100, 98, 102, 104), (920, 95, 187, 922), (114, 116, 111, 109), (118, 120, 108, 110), (67, 65, 116, 114), (122, 128, 202, 203), (110, 108, 113, 115), (68, 70, 120, 118), (133, 75, 184, 204), (29, 57, 171, 172), (109, 111, 119, 121), (898, 19, 151, 900), (131, 133, 125, 123), (126, 128, 122, 124), (76, 78, 128, 126), (102, 98, 192, 150), (123, 125, 127, 129), (74, 75, 133, 131), (70, 26, 156, 182), (33, 14, 148, 159), (124, 122, 130, 132), (343, 141, 213, 450), (141, 140, 212, 213), (167, 161, 232, 238), (139, 138, 210, 211), (136, 137, 209, 208), (144, 174, 246, 216), (135, 134, 206, 207), (155, 163, 234, 226), (900, 151, 223, 902), (166, 158, 229, 237), (150, 192, 261, 222), (137, 165, 236, 209), (186, 160, 231, 255), (165, 164, 235, 236), (163, 162, 233, 234), (161, 159, 230, 232), (183, 203, 266, 253), (23, 62, 944, 945), (168, 181, 949, 950), (160, 143, 215, 231), (184, 167, 238, 254), (202, 186, 255, 265), (154, 183, 253, 225), (159, 148, 220, 230), (182, 156, 227, 252), (158, 145, 217, 229), (190, 193, 262, 259), (192, 191, 260, 261), (140, 157, 228, 212), (473, 472, 960, 961), (185, 205, 959, 952), (203, 202, 265, 266), (170, 185, 952, 953), (180, 200, 956, 947), (50, 38, 163, 155), (78, 32, 160, 186), (21, 72, 154, 134), (127, 125, 205, 185), (15, 50, 155, 149), (95, 99, 190, 187), (52, 34, 161, 167), (119, 111, 199, 181), (128, 78, 186, 202), (37, 69, 168, 162), (81, 56, 174, 144), (108, 120, 196, 197), (64, 113, 178, 157), (3, 21, 134, 135), (65, 53, 169, 179), (26, 1, 139, 156), (363, 7, 141, 343), (16, 45, 137, 136), (120, 70, 182, 196), (111, 116, 198, 199), (53, 47, 166, 169), (117, 112, 201, 200), (1, 18, 138, 139), (90, 88, 188, 147), (27, 64, 157, 140), (7, 27, 140, 141), (43, 77, 170, 164), (84, 59, 175, 142), (456, 84, 142, 461), (130, 122, 203, 183), (459, 11, 146, 462), (46, 12, 145, 158), (69, 119, 181, 168), (364, 81, 144, 383), (231, 215, 272, 289), (254, 238, 296, 312), (230, 220, 277, 288), (225, 253, 311, 283), (229, 217, 274, 287), (252, 227, 285, 310), (212, 228, 286, 269), (259, 262, 320, 317), (251, 240, 298, 309), (261, 260, 318, 319), (228, 250, 308, 286), (451, 273, 335, 4), (227, 211, 268, 285), (349, 339, 281, 411), (253, 266, 324, 311), (221, 226, 284, 278), (265, 255, 313, 323), (249, 248, 306, 307), (206, 225, 283, 195), (247, 243, 301, 305), (304, 246, 326, 327), (461, 142, 214, 463), (383, 144, 216, 449), (162, 168, 239, 233), (142, 175, 247, 214), (462, 146, 218, 464), (148, 147, 219, 220), (169, 166, 237, 240), (164, 170, 241, 235), (922, 187, 256, 923), (197, 196, 263, 264), (172, 171, 242, 243), (886, 150, 222, 887), (147, 188, 257, 219), (10, 11, 459, 457), (151, 135, 207, 223), (189, 149, 221, 258), (94, 50, 92, 189, 258, 224, 260, 191), (171, 173, 245, 242), (178, 197, 264, 250), (175, 172, 243, 247), (134, 154, 225, 206), (187, 190, 259, 256), (177, 176, 248, 249), (149, 155, 226, 221), (156, 139, 211, 227), (157, 178, 250, 228), (196, 182, 252, 263), (179, 169, 240, 251), (465, 271, 333, 460), (466, 275, 337, 467), (270, 269, 331, 332), (296, 290, 351, 357), (271, 305, 367, 333), (268, 267, 329, 330), (153, 152, 328, 105), (194, 195, 107, 106), (325, 316, 378, 388), (284, 292, 353, 345), (452, 270, 332, 453), (295, 287, 348, 356), (152, 294, 355, 328), (294, 293, 354, 355), (273, 304, 366, 335), (292, 291, 352, 353), (904, 280, 342, 906), (290, 288, 349, 351), (299, 312, 374, 360), (279, 319, 381, 341), (313, 289, 350, 375), (365, 453, 455, 425), (368, 467, 469, 428), (289, 272, 334, 350), (312, 296, 357, 374), (288, 277, 339, 349), (283, 311, 373, 344), (287, 274, 336, 348), (371, 431, 420, 358), (310, 285, 346, 372), (255, 231, 289, 313), (222, 261, 319, 279), (232, 230, 288, 290), (902, 223, 280, 904), (234, 233, 291, 292), (216, 246, 304, 273), (236, 235, 293, 294), (209, 236, 294, 152), (237, 229, 287, 295), (450, 213, 270, 452), (226, 234, 292, 284), (207, 206, 195, 194), (208, 209, 152, 153), (211, 210, 267, 268), (214, 247, 305, 271), (238, 232, 290, 296), (213, 212, 269, 270), (464, 218, 275, 466), (463, 214, 271, 465), (449, 216, 273, 451), (233, 239, 297, 291), (220, 219, 276, 277), (923, 256, 314, 924), (240, 237, 295, 298), (264, 263, 321, 322), (219, 257, 315, 276), (235, 241, 299, 293), (250, 264, 322, 308), (258, 221, 278, 316), (243, 242, 300, 301), (887, 222, 279, 888), (223, 207, 194, 280), (263, 252, 310, 321), (258, 316, 325, 224), (256, 259, 317, 314), (242, 245, 303, 300), (266, 265, 323, 324), (269, 286, 347, 331), (412, 395, 482, 498), (366, 389, 448, 426), (344, 373, 433, 406), (173, 343, 450, 245), (348, 336, 390, 410), (358, 297, 309, 371), (372, 346, 408, 432), (8, 456, 461, 143), (87, 459, 462, 176), (82, 363, 343, 173), (331, 347, 409, 396), (460, 333, 394, 468), (4, 335, 393, 454), (374, 434, 422, 360), (12, 364, 383, 145), (388, 378, 438, 447), (143, 461, 463, 215), (379, 382, 442, 439), (176, 462, 464, 248), (371, 359, 421, 431), (381, 380, 440, 441), (347, 370, 430, 409), (83, 81, 364, 302), (346, 330, 399, 408), (443, 432, 516, 529), (6, 7, 363, 244), (373, 387, 446, 433), (274, 451, 4, 336), (272, 465, 460, 334), (340, 345, 407, 403), (386, 375, 435, 445), (369, 368, 428, 429), (306, 466, 467, 368), (107, 344, 406, 401), (145, 383, 449, 217), (367, 362, 424, 427), (291, 297, 358, 352), (277, 276, 338, 339), (924, 314, 376, 925), (298, 295, 356, 359), (322, 321, 384, 385), (276, 315, 377, 338), (293, 299, 360, 354), (308, 322, 385, 370), (316, 278, 340, 378), (301, 300, 361, 362), (888, 279, 341, 889), (280, 194, 106, 342), (321, 310, 372, 384), (304, 327, 389, 366), (86, 84, 456, 458), (314, 317, 379, 376), (300, 303, 365, 361), (324, 323, 386, 387), (305, 301, 362, 367), (195, 283, 344, 107), (307, 306, 368, 369), (323, 313, 375, 386), (278, 284, 345, 340), (311, 324, 387, 373), (285, 268, 330, 346), (286, 308, 370, 347), (319, 318, 380, 381), (309, 298, 359, 371), (317, 320, 382, 379), (424, 423, 508, 509), (438, 403, 489, 524), (411, 281, 477, 497), (430, 444, 530, 515), (416, 422, 507, 502), (282, 437, 523, 476), (410, 390, 478, 496), (444, 443, 529, 530), (421, 418, 504, 506), (396, 409, 495, 483), (926, 436, 522, 927), (422, 434, 518, 507), (414, 420, 473, 500), (408, 399, 485, 494), (428, 469, 521, 513), (420, 431, 472, 473), (419, 413, 499, 505), (394, 427, 512, 520), (407, 415, 501, 493), (455, 397, 474, 475), (425, 455, 475, 510), (418, 410, 496, 504), (403, 407, 493, 489), (400, 417, 503, 486), (401, 406, 492, 487), (417, 416, 502, 503), (393, 426, 511, 470), (415, 414, 500, 501), (303, 452, 453, 365), (332, 331, 396, 397), (350, 334, 395, 412), (245, 450, 452, 303), (375, 350, 412, 435), (248, 464, 466, 306), (341, 381, 441, 404), (339, 338, 282, 281), (351, 349, 411, 413), (906, 342, 405, 908), (330, 329, 398, 399), (353, 352, 414, 415), (335, 366, 426, 393), (105, 328, 400, 391), (355, 354, 416, 417), (106, 107, 401, 402), (328, 355, 417, 400), (217, 449, 451, 274), (356, 348, 410, 418), (215, 463, 465, 272), (453, 332, 397, 455), (345, 353, 415, 407), (333, 367, 427, 394), (357, 351, 413, 419), (467, 337, 392, 469), (352, 358, 420, 414), (334, 460, 468, 395), (925, 376, 436, 926), (359, 356, 418, 421), (336, 4, 454, 390), (385, 384, 443, 444), (338, 377, 437, 282), (354, 360, 422, 416), (370, 385, 444, 430), (378, 340, 403, 438), (908, 405, 491, 910), (362, 361, 423, 424), (889, 341, 404, 890), (413, 411, 497, 499), (342, 106, 402, 405), (384, 372, 432, 443), (376, 379, 439, 436), (361, 365, 425, 423), (387, 386, 445, 446), (404, 441, 527, 490), (435, 412, 498, 519), (518, 505, 568, 583), (497, 477, 540, 560), (492, 517, 582, 555), (496, 478, 541, 559), (516, 494, 557, 581), (483, 495, 558, 546), (525, 528, 593, 590), (472, 506, 570, 580), (527, 526, 591, 592), (495, 515, 579, 558), (494, 485, 548, 557), (533, 524, 589, 598), (489, 493, 556, 552), (514, 513, 577, 578), (487, 492, 555, 550), (512, 509, 573, 576), (517, 532, 597, 582), (531, 519, 584, 596), (508, 510, 574, 572), (522, 525, 590, 587), (491, 488, 551, 554), (891, 490, 553, 892), (436, 439, 525, 522), (423, 425, 510, 508), (446, 445, 531, 532), (468, 394, 520, 481), (427, 424, 509, 512), (469, 392, 480, 521), (429, 428, 513, 514), (445, 435, 519, 531), (433, 446, 532, 517), (281, 282, 476, 477), (409, 430, 515, 495), (441, 440, 526, 527), (431, 421, 506, 472), (439, 442, 528, 525), (390, 454, 471, 478), (447, 438, 524, 533), (395, 468, 481, 482), (397, 396, 483, 474), (399, 398, 484, 485), (391, 400, 486, 479), (432, 408, 494, 516), (402, 401, 487, 488), (454, 393, 470, 471), (406, 433, 517, 492), (426, 448, 534, 511), (434, 419, 505, 518), (890, 404, 490, 891), (405, 402, 488, 491), (598, 589, 653, 662), (556, 564, 628, 620), (574, 538, 602, 638), (567, 559, 623, 631), (549, 566, 630, 613), (582, 597, 661, 646), (566, 565, 629, 630), (535, 575, 639, 599), (564, 563, 627, 628), (596, 584, 648, 660), (562, 560, 624, 626), (584, 561, 625, 648), (561, 545, 609, 625), (597, 596, 660, 661), (594, 581, 645, 658), (560, 540, 604, 624), (583, 568, 632, 647), (559, 541, 605, 623), (555, 582, 646, 619), (579, 595, 659, 643), (546, 558, 622, 610), (581, 557, 621, 645), (595, 594, 658, 659), (557, 548, 612, 621), (580, 570, 634, 644), (498, 482, 545, 561), (481, 520, 585, 544), (521, 480, 543, 586), (519, 498, 561, 584), (490, 527, 592, 553), (499, 497, 560, 562), (910, 491, 554, 912), (471, 470, 535, 536), (501, 500, 563, 564), (470, 511, 575, 535), (503, 502, 565, 566), (486, 503, 566, 549), (475, 474, 537, 538), (504, 496, 559, 567), (510, 475, 538, 574), (493, 501, 564, 556), (477, 476, 539, 540), (520, 512, 576, 585), (505, 499, 562, 568), (513, 521, 586, 577), (478, 471, 536, 541), (482, 481, 544, 545), (500, 473, 569, 563), (530, 529, 594, 595), (474, 483, 546, 537), (485, 484, 547, 548), (479, 486, 549, 542), (927, 522, 587, 928), (506, 504, 567, 570), (515, 530, 595, 579), (488, 487, 550, 551), (476, 523, 588, 539), (502, 507, 571, 565), (529, 516, 581, 594), (524, 489, 552, 589), (509, 508, 572, 573), (532, 531, 596, 597), (614, 619, 683, 678), (642, 641, 705, 706), (654, 657, 721, 718), (640, 637, 701, 704), (656, 655, 719, 720), (636, 638, 702, 700), (618, 615, 679, 682), (893, 617, 681, 894), (651, 654, 718, 715), (637, 636, 700, 701), (653, 616, 680, 717), (615, 614, 678, 679), (606, 613, 677, 670), (629, 635, 699, 693), (603, 652, 716, 667), (612, 611, 675, 676), (601, 610, 674, 665), (609, 608, 672, 673), (634, 631, 695, 698), (929, 651, 715, 930), (605, 600, 664, 669), (650, 607, 671, 714), (627, 633, 697, 691), (604, 603, 667, 668), (608, 649, 713, 672), (641, 650, 714, 705), (602, 601, 665, 666), (632, 626, 690, 696), (649, 640, 704, 713), (536, 535, 599, 600), (585, 576, 640, 649), (568, 562, 626, 632), (538, 537, 601, 602), (577, 586, 650, 641), (544, 585, 649, 608), (540, 539, 603, 604), (563, 569, 633, 627), (586, 543, 607, 650), (541, 536, 600, 605), (928, 587, 651, 929), (570, 567, 631, 634), (545, 544, 608, 609), (537, 546, 610, 601), (548, 547, 611, 612), (539, 588, 652, 603), (565, 571, 635, 629), (542, 549, 613, 606), (551, 550, 614, 615), (589, 552, 616, 653), (573, 572, 636, 637), (587, 590, 654, 651), (892, 553, 617, 893), (554, 551, 615, 618), (572, 574, 638, 636), (592, 591, 655, 656), (576, 573, 637, 640), (590, 593, 657, 654), (578, 577, 641, 642), (550, 555, 619, 614), (552, 556, 620, 616), (553, 592, 656, 617), (912, 554, 618, 914), (558, 579, 643, 622), (677, 694, 759, 743), (710, 725, 793, 775), (694, 693, 758, 759), (663, 703, 768, 729), (692, 691, 756, 757), (724, 712, 777, 792), (690, 688, 753, 755), (712, 689, 754, 777), (689, 673, 739, 754), (725, 724, 792, 793), (728, 706, 771, 799), (722, 709, 774, 788), (688, 668, 735, 753), (711, 696, 761, 776), (683, 710, 775, 749), (707, 723, 789, 772), (674, 686, 752, 740), (709, 685, 751, 774), (934, 708, 773, 936), (723, 722, 788, 789), (685, 676, 742, 751), (708, 698, 763, 773), (686, 707, 772, 752), (941, 711, 776, 943), (916, 682, 748, 918), (616, 620, 684, 680), (617, 656, 720, 681), (914, 618, 682, 916), (622, 643, 707, 686), (644, 634, 698, 708), (621, 612, 676, 685), (659, 658, 722, 723), (645, 621, 685, 709), (610, 622, 686, 674), (643, 659, 723, 707), (619, 646, 710, 683), (623, 605, 669, 687), (647, 632, 696, 711), (624, 604, 668, 688), (658, 645, 709, 722), (939, 647, 711, 941), (661, 660, 724, 725), (625, 609, 673, 689), (648, 625, 689, 712), (626, 624, 688, 690), (660, 648, 712, 724), (628, 627, 691, 692), (599, 639, 703, 663), (630, 629, 693, 694), (646, 661, 725, 710), (613, 630, 694, 677), (631, 623, 687, 695), (638, 602, 666, 702), (620, 628, 692, 684), (662, 653, 717, 726), (600, 599, 663, 664), (932, 644, 708, 934), (642, 706, 728, 727), (681, 720, 785, 747), (787, 790, 796, 795), (795, 796, 794, 791), (791, 794, 733, 798), (702, 666, 732, 767), (684, 692, 757, 750), (726, 717, 782, 797), (664, 663, 729, 730), (713, 704, 769, 778), (696, 690, 755, 761), (666, 665, 731, 732), (705, 714, 779, 770), (672, 713, 778, 738), (668, 667, 734, 735), (691, 697, 762, 756), (714, 671, 737, 779), (930, 715, 780, 931), (698, 695, 760, 763), (673, 672, 738, 739), (665, 674, 740, 731), (676, 675, 741, 742), (667, 716, 781, 734), (693, 699, 764, 758), (670, 677, 743, 736), (679, 678, 744, 745), (717, 680, 746, 782), (701, 700, 765, 766), (715, 718, 783, 780), (894, 681, 747, 895), (682, 679, 745, 748), (700, 702, 767, 765), (720, 719, 784, 785), (704, 701, 766, 769), (718, 721, 786, 783), (706, 705, 770, 771), (678, 683, 749, 744), (680, 684, 750, 746), (796, 790, 733, 794), (801, 805, 807, 803), (804, 803, 807, 800), (802, 801, 803, 804), (806, 805, 801, 802), (40, 50, 94, 96), (805, 806, 810, 811), (800, 807, 809, 808), (807, 805, 811, 809), (790, 787, 814, 813), (798, 733, 812, 815), (733, 790, 813, 812), (872, 18, 20, 883), (817, 818, 822, 821), (821, 822, 820, 819), (820, 816, 839, 840), (822, 818, 816, 820), (818, 817, 823, 825), (848, 849, 847, 846), (816, 818, 825, 824), (832, 831, 837, 838), (831, 832, 830, 829), (829, 830, 827, 826), (832, 828, 827, 830), (826, 827, 834, 833), (827, 828, 835, 834), (847, 843, 868, 869), (844, 845, 849, 848), (828, 832, 838, 836), (865, 870, 869, 866), (819, 820, 840, 841), (816, 824, 842, 839), (849, 845, 843, 847), (845, 844, 850, 853), (843, 845, 853, 852), (860, 859, 865, 866), (859, 860, 858, 857), (857, 858, 855, 854), (860, 856, 855, 858), (854, 855, 862, 861), (855, 856, 863, 862), (863, 856, 864, 867), (856, 860, 866, 864), (837, 841, 840, 838), (846, 847, 869, 870), (835, 828, 839, 842), (843, 852, 871, 868), (885, 872, 883, 884), (675, 881, 882, 741), (547, 879, 880, 611), (611, 880, 881, 675), (398, 877, 878, 484), (484, 878, 879, 547), (329, 876, 877, 398), (267, 875, 876, 329), (210, 874, 875, 267), (138, 873, 874, 210), (18, 872, 873, 138), (102, 885, 884, 104), (881, 894, 895, 882), (879, 892, 893, 880), (880, 893, 894, 881), (877, 890, 891, 878), (878, 891, 892, 879), (876, 889, 890, 877), (875, 888, 889, 876), (874, 887, 888, 875), (873, 886, 887, 874), (872, 885, 886, 873), (657, 915, 917, 721), (915, 914, 916, 917), (721, 917, 919, 786), (917, 916, 918, 919), (593, 913, 915, 657), (913, 912, 914, 915), (528, 911, 913, 593), (911, 910, 912, 913), (442, 909, 911, 528), (909, 908, 910, 911), (382, 907, 909, 442), (907, 906, 908, 909), (262, 903, 905, 320), (903, 902, 904, 905), (320, 905, 907, 382), (905, 904, 906, 907), (193, 901, 903, 262), (901, 900, 902, 903), (103, 899, 901, 193), (899, 898, 900, 901), (17, 19, 898, 897), (897, 898, 899, 896), (716, 930, 931, 781), (588, 928, 929, 652), (652, 929, 930, 716), (523, 927, 928, 588), (377, 925, 926, 437), (437, 926, 927, 523), (315, 924, 925, 377), (257, 923, 924, 315), (188, 922, 923, 257), (88, 920, 922, 188), (93, 95, 920, 921), (633, 933, 935, 697), (933, 932, 934, 935), (697, 935, 937, 762), (935, 934, 936, 937), (635, 938, 940, 699), (938, 939, 941, 940), (699, 940, 942, 764), (940, 941, 943, 942), (850, 851, 852, 853), (181, 199, 955, 949), (511, 534, 965, 962), (199, 198, 954, 955), (200, 201, 957, 956), (204, 184, 951, 958), (205, 204, 958, 959), (507, 518, 963, 964), (56, 23, 945, 946), (198, 179, 948, 954)])
_uv = me_cube_001.uv_layers.new(name='UVMap')
_uv.uv.foreach_set('vector', [0.25, 0.75, 0.25, 0.75, 0.25, 0.75, 0.25, 0.75, 0.25, 0.75, 0.25, 0.75, 0.25, 0.75, 0.25, 0.75, 0.25, 0.75, 0.25, 0.75, 0.25, 0.75, 0.25, 0.75, 0.25, 0.75, 0.25, 0.75, 0.25, 0.75, 0.25, 0.75, 0.25, 0.75, 0.25, 0.75, 0.25, 0.75, 0.25, 0.75, 0.25, 0.75, 0.25, 0.75, 0.25, 0.75, 0.25, 0.75, 0.25, 0.75, 0.25, 0.75, 0.25, 0.75, 0.25, 0.75, 0.25, 0.75, 0.25, 0.75, 0.25, 0.75, 0.25, 0.75, 0.25, 0.75, 0.25, 0.75, 0.25, 0.75, 0.25, 0.75, 0.25, 0.75, 0.25, 0.75, 0.25, 0.75, 0.25, 0.75, 0.25, 0.75, 0.25, 0.75, 0.25, 0.75, 0.25, 0.75, 0.25, 0.75, 0.25, 0.75, 0.25, 0.75, 0.25, 0.75, 0.25, 0.75, 0.25, 0.75, 0.25, 0.75, 0.25, 0.75, 0.25, 0.75, 0.25, 0.75, 0.25, 0.75, 0.25, 0.75, 0.25, 0.75, 0.25, 0.75, 0.25, 0.75, 0.25, 0.75, 0.25, 0.75, 0.25, 0.75, 0.25, 0.75, 0.25, 0.75, 0.25, 0.75, 0.25, 0.75, 0.25, 0.75, 0.25, 0.75, 0.25, 0.75, 0.25, 0.75, 0.25, 0.75, 0.25, 0.75, 0.25, 0.75, 0.25, 0.75, 0.25, 0.75, 0.25, 0.75, 0.25, 0.75, 0.25, 0.75, 0.25, 0.75, 0.25, 0.75, 0.25, 0.75, 0.25, 0.75, 0.25, 0.75, 0.25, 0.75, 0.25, 0.75, 0.25, 0.75, 0.25, 0.75, 0.25, 0.75, 0.25, 0.75, 0.25, 0.75, 0.25, 0.75, 0.25, 0.75, 0.25, 0.75, 0.25, 0.75, 0.25, 0.75, 0.25, 0.75, 0.25, 0.75, 0.25, 0.75, 0.25, 0.75, 0.25, 0.75, 0.25, 0.75, 0.25, 0.75, 0.25, 0.75, 0.25, 0.75, 0.25, 0.75, 0.25, 0.75, 0.25, 0.75, 0.25, 0.75, 0.25, 0.75, 0.25, 0.75, 0.25, 0.75, 0.25, 0.75, 0.25, 0.75, 0.25, 0.75, 0.25, 0.75, 0.25, 0.75, 0.25, 0.75, 0.25, 0.75, 0.25, 0.75, 0.25, 0.75, 0.25, 0.75, 0.25, 0.75, 0.25, 0.75, 0.25, 0.75, 0.25, 0.75, 0.25, 0.75, 0.25, 0.75, 0.25, 0.75, 0.25, 0.75, 0.25, 0.75, 0.25, 0.75, 0.25, 0.75, 0.25, 0.75, 0.25, 0.75, 0.25, 0.75, 0.25, 0.75, 0.25, 0.75, 0.25, 0.75, 0.25, 0.75, 0.25, 0.75, 0.25, 0.75, 0.25, 0.75, 0.25, 0.75, 0.25, 0.75, 0.25, 0.75, 0.25, 0.75, 0.25, 0.75, 0.25, 0.75, 0.25, 0.75, 0.5, 0.75, 0.5, 0.75, 0.5, 0.75, 0.5, 0.75, 0.25, 0.75, 0.25, 0.75, 0.25, 0.75, 0.25, 0.75, 0.25, 0.75, 0.25, 0.75, 0.25, 0.75, 0.25, 0.75, 0.25, 0.75, 0.25, 0.75, 0.25, 0.75, 0.25, 0.75, 0.25, 0.75, 0.25, 0.75, 0.25, 0.75, 0.25, 0.75, 0.25, 0.75, 0.25, 0.75, 0.25, 0.75, 0.25, 0.75, 0.25, 0.75, 0.25, 0.75, 0.25, 0.75, 0.25, 0.75, 0.25, 0.75, 0.25, 0.75, 0.25, 0.75, 0.25, 0.75, 0.25, 0.75, 0.25, 0.75, 0.25, 0.75, 0.25, 0.75, 0.25, 0.75, 0.25, 0.75, 0.25, 0.75, 0.25, 0.75, 0.25, 0.75, 0.25, 0.75, 0.25, 0.75, 0.25, 0.75, 0.25, 0.75, 0.25, 0.75, 0.25, 0.75, 0.25, 0.75, 0.25, 0.75, 0.25, 0.75, 0.25, 0.75, 0.25, 0.75, 0.25, 0.75, 0.25, 0.75, 0.25, 0.75, 0.25, 0.75, 0.25, 0.75, 0.25, 0.75, 0.25, 0.75, 0.25, 0.75, 0.25, 0.75, 0.25, 0.75, 0.25, 0.75, 0.25, 0.75, 0.25, 0.75, 0.25, 0.75, 0.25, 0.75, 0.25, 0.75, 0.25, 0.75, 0.25, 0.75, 0.25, 0.75, 0.25, 0.75, 0.25, 0.75, 0.25, 0.75, 0.25, 0.75, 0.25, 0.75, 0.25, 0.75, 0.25, 0.75, 0.25, 0.75, 0.25, 0.75, 0.25, 0.75, 0.25, 0.75, 0.25, 0.75, 0.25, 0.75, 0.25, 0.75, 0.25, 0.75, 0.25, 0.75, 0.25, 0.75, 0.25, 0.75, 0.25, 0.75, 0.25, 0.75, 0.25, 0.75, 0.25, 0.75, 0.25, 0.75, 0.25, 0.75, 0.25, 0.75, 0.25, 0.75, 0.25, 0.75, 0.25, 0.75, 0.25, 0.75, 0.25, 0.75, 0.25, 0.75, 0.25, 0.75, 0.25, 0.75, 0.25, 0.75, 0.25, 0.75, 0.25, 0.75, 0.25, 0.75, 0.25, 0.75, 0.25, 0.75, 0.25, 0.75, 0.25, 0.75, 0.25, 0.75, 0.25, 0.75, 0.25, 0.75, 0.25, 0.75, 0.25, 0.75, 0.25, 0.75, 0.25, 0.75, 0.25, 0.75, 0.25, 0.75, 0.25, 0.75, 0.25, 0.75, 0.25, 0.75, 0.25, 0.75, 0.25, 0.75, 0.25, 0.75, 0.25, 0.75, 0.25, 0.75, 0.25, 0.75, 0.25, 0.75, 0.25, 0.75, 0.25, 0.75, 0.25, 0.75, 0.25, 0.75, 0.25, 0.75, 0.25, 0.75, 0.25, 0.75, 0.25, 0.75, 0.25, 0.75, 0.25, 0.75, 0.25, 0.75, 0.25, 0.75, 0.25, 0.75, 0.25, 0.75, 0.25, 0.75, 0.25, 0.75, 0.25, 0.75, 0.25, 0.75, 0.25, 0.75, 0.25, 0.75, 0.25, 0.75, 0.25, 0.75, 0.25, 0.75, 0.25, 0.75, 0.25, 0.75, 0.25, 0.75, 0.25, 0.75, 0.25, 0.75, 0.25, 0.75, 0.25, 0.75, 0.25, 0.75, 0.25, 0.75, 0.25, 0.75, 0.25, 0.75, 0.25, 0.75, 0.25, 0.75, 0.25, 0.75, 0.25, 0.75, 0.25, 0.75, 0.25, 0.75, 0.25, 0.75, 0.25, 0.75, 0.25, 0.75, 0.25, 0.75, 0.25, 0.75, 0.25, 0.75, 0.25, 0.75, 0.25, 0.75, 0.25, 0.75, 0.25, 0.75, 0.25, 0.75, 0.25, 0.75, 0.25, 0.75, 0.25, 0.75, 0.25, 0.75, 0.25, 0.75, 0.25, 0.75, 0.25, 0.75, 0.25, 0.75, 0.25, 0.75, 0.25, 0.75, 0.25, 0.75, 0.25, 0.75, 0.25, 0.75, 0.25, 0.75, 0.25, 0.75, 0.25, 0.75, 0.25, 0.75, 0.25, 0.75, 0.25, 0.75, 0.25, 0.75, 0.25, 0.75, 0.25, 0.75, 0.25, 0.75, 0.25, 0.75, 0.25, 0.75, 0.25, 0.75, 0.25, 0.75, 0.25, 0.75, 0.25, 0.75, 0.25, 0.75, 0.25, 0.75, 0.25, 0.75, 0.25, 0.75, 0.25, 0.75, 0.25, 0.75, 0.25, 0.75, 0.25, 0.75, 0.25, 0.75, 0.25, 0.75, 0.25, 0.75, 0.25, 0.75, 0.25, 0.75, 0.25, 0.75, 0.25, 0.75, 0.25, 0.75, 0.25, 0.75, 0.25, 0.75, 0.25, 0.75, 0.25, 0.75, 0.25, 0.75, 0.25, 0.75, 0.25, 0.75, 0.25, 0.75, 0.25, 0.75, 0.25, 0.75, 0.25, 0.75, 0.25, 0.75, 0.25, 0.75, 0.25, 0.75, 0.25, 0.75, 0.25, 0.75, 0.25, 0.75, 0.25, 0.75, 0.25, 0.75, 0.25, 0.75, 0.25, 0.75, 0.25, 0.75, 0.25, 0.75, 0.25, 0.75, 0.25, 0.75, 0.25, 0.75, 0.25, 0.75, 0.25, 0.75, 0.25, 0.75, 0.25, 0.75, 0.25, 0.75, 0.25, 0.75, 0.25, 0.75, 0.25, 0.75, 0.25, 0.75, 0.25, 0.75, 0.25, 0.75, 0.25, 0.75, 0.25, 0.75, 0.25, 0.75, 0.25, 0.75, 0.25, 0.75, 0.25, 0.75, 0.25, 0.75, 0.25, 0.75, 0.25, 0.75, 0.25, 0.75, 0.25, 0.75, 0.25, 0.75, 0.25, 0.75, 0.25, 0.75, 0.25, 0.75, 0.25, 0.75, 0.25, 0.75, 0.25, 0.75, 0.25, 0.75, 0.25, 0.75, 0.25, 0.75, 0.25, 0.75, 0.25, 0.75, 0.25, 0.75, 0.25, 0.75, 0.25, 0.75, 0.25, 0.75, 0.25, 0.75, 0.25, 0.75, 0.25, 0.75, 0.25, 0.75, 0.25, 0.75, 0.25, 0.75, 0.25, 0.75, 0.25, 0.75, 0.25, 0.75, 0.25, 0.75, 0.25, 0.75, 0.25, 0.75, 0.25, 0.75, 0.25, 0.75, 0.25, 0.75, 0.25, 0.75, 0.25, 0.75, 0.25, 0.75, 0.25, 0.75, 0.25, 0.75, 0.25, 0.75, 0.25, 0.75, 0.25, 0.75, 0.25, 0.75, 0.25, 0.75, 0.25, 0.75, 0.25, 0.75, 0.25, 0.75, 0.25, 0.75, 0.25, 0.75, 0.25, 0.75, 0.25, 0.75, 0.25, 0.75, 0.25, 0.75, 0.25, 0.75, 0.25, 0.75, 0.25, 0.75, 0.25, 0.75, 0.25, 0.75, 0.25, 0.75, 0.25, 0.75, 0.25, 0.75, 0.25, 0.75, 0.25, 0.75, 0.25, 0.75, 0.25, 0.75, 0.25, 0.75, 0.25, 0.75, 0.25, 0.75, 0.25, 0.75, 0.25, 0.75, 0.25, 0.75, 0.25, 0.75, 0.5, 0.75, 0.5, 0.75, 0.5, 0.75, 0.5, 0.75, 0.25, 0.75, 0.25, 0.75, 0.25, 0.75, 0.25, 0.75, 0.25, 0.75, 0.25, 0.75, 0.25, 0.75, 0.25, 0.75, 0.25, 0.75, 0.25, 0.75, 0.25, 0.75, 0.25, 0.75, 0.25, 0.75, 0.25, 0.75, 0.25, 0.75, 0.25, 0.75, 0.25, 0.75, 0.25, 0.75, 0.25, 0.75, 0.25, 0.75, 0.25, 0.75, 0.25, 0.75, 0.25, 0.75, 0.25, 0.75, 0.25, 0.75, 0.25, 0.75, 0.25, 0.75, 0.25, 0.75, 0.25, 0.75, 0.25, 0.75, 0.25, 0.75, 0.25, 0.75, 0.25, 0.75, 0.25, 0.75, 0.25, 0.75, 0.25, 0.75, 0.25, 0.75, 0.25, 0.75, 0.25, 0.75, 0.25, 0.75, 0.25, 0.75, 0.25, 0.75, 0.25, 0.75, 0.25, 0.75, 0.25, 0.75, 0.25, 0.75, 0.25, 0.75, 0.25, 0.75, 0.25, 0.75, 0.25, 0.75, 0.25, 0.75, 0.25, 0.75, 0.25, 0.75, 0.25, 0.75, 0.25, 0.75, 0.25, 0.75, 0.25, 0.75, 0.25, 0.75, 0.25, 0.75, 0.25, 0.75, 0.25, 0.75, 0.25, 0.75, 0.25, 0.75, 0.25, 0.75, 0.25, 0.75, 0.25, 0.75, 0.25, 0.75, 0.25, 0.75, 0.25, 0.75, 0.25, 0.75, 0.25, 0.75, 0.25, 0.75, 0.25, 0.75, 0.25, 0.75, 0.25, 0.75, 0.25, 0.75, 0.25, 0.75, 0.25, 0.75, 0.25, 0.75, 0.25, 0.75, 0.25, 0.75, 0.25, 0.75, 0.25, 0.75, 0.25, 0.75, 0.5, 0.75, 0.5, 0.75, 0.5, 0.75, 0.5, 0.75, 0.25, 0.75, 0.25, 0.75, 0.25, 0.75, 0.25, 0.75, 0.25, 0.75, 0.25, 0.75, 0.25, 0.75, 0.25, 0.75, 0.25, 0.75, 0.25, 0.75, 0.25, 0.75, 0.25, 0.75, 0.25, 0.75, 0.25, 0.75, 0.25, 0.75, 0.25, 0.75, 0.25, 0.75, 0.25, 0.75, 0.25, 0.75, 0.25, 0.75, 0.25, 0.75, 0.25, 0.75, 0.25, 0.75, 0.25, 0.75, 0.25, 0.75, 0.25, 0.75, 0.25, 0.75, 0.25, 0.75, 0.25, 0.75, 0.25, 0.75, 0.25, 0.75, 0.25, 0.75, 0.25, 0.75, 0.25, 0.75, 0.25, 0.75, 0.25, 0.75, 0.25, 0.75, 0.25, 0.75, 0.25, 0.75, 0.25, 0.75, 0.25, 0.75, 0.25, 0.75, 0.25, 0.75, 0.25, 0.75, 0.25, 0.75, 0.25, 0.75, 0.25, 0.75, 0.25, 0.75, 0.25, 0.75, 0.25, 0.75, 0.25, 0.75, 0.25, 0.75, 0.25, 0.75, 0.25, 0.75, 0.25, 0.75, 0.25, 0.75, 0.25, 0.75, 0.25, 0.75, 0.25, 0.75, 0.25, 0.75, 0.25, 0.75, 0.25, 0.75, 0.25, 0.75, 0.25, 0.75, 0.25, 0.75, 0.25, 0.75, 0.25, 0.75, 0.25, 0.75, 0.25, 0.75, 0.25, 0.75, 0.25, 0.75, 0.25, 0.75, 0.25, 0.75, 0.25, 0.75, 0.25, 0.75, 0.25, 0.75, 0.25, 0.75, 0.25, 0.75, 0.25, 0.75, 0.25, 0.75, 0.25, 0.75, 0.25, 0.75, 0.25, 0.75, 0.25, 0.75, 0.25, 0.75, 0.25, 0.75, 0.25, 0.75, 0.25, 0.75, 0.25, 0.75, 0.25, 0.75, 0.25, 0.75, 0.25, 0.75, 0.25, 0.75, 0.25, 0.75, 0.25, 0.75, 0.25, 0.75, 0.25, 0.75, 0.25, 0.75, 0.25, 0.75, 0.25, 0.75, 0.25, 0.75, 0.25, 0.75, 0.25, 0.75, 0.25, 0.75, 0.25, 0.75, 0.25, 0.75, 0.25, 0.75, 0.25, 0.75, 0.25, 0.75, 0.25, 0.75, 0.25, 0.75, 0.25, 0.75, 0.25, 0.75, 0.25, 0.75, 0.25, 0.75, 0.25, 0.75, 0.25, 0.75, 0.25, 0.75, 0.25, 0.75, 0.25, 0.75, 0.25, 0.75, 0.25, 0.75, 0.25, 0.75, 0.25, 0.75, 0.25, 0.75, 0.25, 0.75, 0.25, 0.75, 0.25, 0.75, 0.25, 0.75, 0.25, 0.75, 0.25, 0.75, 0.25, 0.75, 0.25, 0.75, 0.25, 0.75, 0.25, 0.75, 0.25, 0.75, 0.25, 0.75, 0.25, 0.75, 0.25, 0.75, 0.25, 0.75, 0.25, 0.75, 0.25, 0.75, 0.25, 0.75, 0.25, 0.75, 0.25, 0.75, 0.25, 0.75, 0.25, 0.75, 0.25, 0.75, 0.25, 0.75, 0.25, 0.75, 0.25, 0.75, 0.25, 0.75, 0.25, 0.75, 0.25, 0.75, 0.25, 0.75, 0.25, 0.75, 0.25, 0.75, 0.25, 0.75, 0.25, 0.75, 0.25, 0.75, 0.25, 0.75, 0.25, 0.75, 0.25, 0.75, 0.25, 0.75, 0.25, 0.75, 0.25, 0.75, 0.25, 0.75, 0.25, 0.75, 0.25, 0.75, 0.25, 0.75, 0.25, 0.75, 0.25, 0.75, 0.25, 0.75, 0.25, 0.75, 0.25, 0.75, 0.25, 0.75, 0.25, 0.75, 0.25, 0.75, 0.25, 0.75, 0.25, 0.75, 0.25, 0.75, 0.25, 0.75, 0.25, 0.75, 0.25, 0.75, 0.25, 0.75, 0.25, 0.75, 0.25, 0.75, 0.25, 0.75, 0.25, 0.75, 0.25, 0.75, 0.25, 0.75, 0.25, 0.75, 0.25, 0.75, 0.25, 0.75, 0.25, 0.75, 0.25, 0.75, 0.25, 0.75, 0.25, 0.75, 0.25, 0.75, 0.25, 0.75, 0.25, 0.75, 0.25, 0.75, 0.25, 0.75, 0.25, 0.75, 0.25, 0.75, 0.25, 0.75, 0.25, 0.75, 0.25, 0.75, 0.25, 0.75, 0.25, 0.75, 0.25, 0.75, 0.25, 0.75, 0.25, 0.75, 0.25, 0.75, 0.25, 0.75, 0.25, 0.75, 0.25, 0.75, 0.25, 0.75, 0.25, 0.75, 0.25, 0.75, 0.25, 0.75, 0.25, 0.75, 0.25, 0.75, 0.25, 0.75, 0.25, 0.75, 0.25, 0.75, 0.25, 0.75, 0.25, 0.75, 0.25, 0.75, 0.25, 0.75, 0.25, 0.75, 0.25, 0.75, 0.25, 0.75, 0.25, 0.75, 0.25, 0.75, 0.25, 0.75, 0.25, 0.75, 0.25, 0.75, 0.25, 0.75, 0.25, 0.75, 0.25, 0.75, 0.25, 0.75, 0.25, 0.75, 0.25, 0.75, 0.25, 0.75, 0.25, 0.75, 0.25, 0.75, 0.25, 0.75, 0.25, 0.75, 0.25, 0.75, 0.25, 0.75, 0.25, 0.75, 0.25, 0.75, 0.25, 0.75, 0.25, 0.75, 0.25, 0.75, 0.25, 0.75, 0.25, 0.75, 0.25, 0.75, 0.25, 0.75, 0.25, 0.75, 0.25, 0.75, 0.25, 0.75, 0.25, 0.75, 0.25, 0.75, 0.25, 0.75, 0.25, 0.75, 0.25, 0.75, 0.25, 0.75, 0.25, 0.75, 0.25, 0.75, 0.25, 0.75, 0.25, 0.75, 0.25, 0.75, 0.25, 0.75, 0.25, 0.75, 0.25, 0.75, 0.25, 0.75, 0.25, 0.75, 0.25, 0.75, 0.25, 0.75, 0.25, 0.75, 0.25, 0.75, 0.25, 0.75, 0.25, 0.75, 0.25, 0.75, 0.25, 0.75, 0.25, 0.75, 0.25, 0.75, 0.25, 0.75, 0.25, 0.75, 0.25, 0.75, 0.25, 0.75, 0.25, 0.75, 0.25, 0.75, 0.25, 0.75, 0.25, 0.75, 0.25, 0.75, 0.25, 0.75, 0.25, 0.75, 0.25, 0.75, 0.25, 0.75, 0.25, 0.75, 0.25, 0.75, 0.25, 0.75, 0.25, 0.75, 0.25, 0.75, 0.25, 0.75, 0.25, 0.75, 0.25, 0.75, 0.25, 0.75, 0.25, 0.75, 0.25, 0.75, 0.25, 0.75, 0.25, 0.75, 0.25, 0.75, 0.25, 0.75, 0.25, 0.75, 0.25, 0.75, 0.25, 0.75, 0.25, 0.75, 0.25, 0.75, 0.25, 0.75, 0.25, 0.75, 0.25, 0.75, 0.25, 0.75, 0.25, 0.75, 0.25, 0.75, 0.25, 0.75, 0.25, 0.75, 0.25, 0.75, 0.25, 0.75, 0.25, 0.75, 0.25, 0.75, 0.25, 0.75, 0.25, 0.75, 0.25, 0.75, 0.25, 0.75, 0.25, 0.75, 0.25, 0.75, 0.25, 0.75, 0.25, 0.75, 0.25, 0.75, 0.25, 0.75, 0.25, 0.75, 0.25, 0.75, 0.25, 0.75, 0.25, 0.75, 0.25, 0.75, 0.25, 0.75, 0.25, 0.75, 0.25, 0.75, 0.25, 0.75, 0.25, 0.75, 0.25, 0.75, 0.25, 0.75, 0.25, 0.75, 0.25, 0.75, 0.25, 0.75, 0.25, 0.75, 0.25, 0.75, 0.25, 0.75, 0.25, 0.75, 0.25, 0.75, 0.25, 0.75, 0.25, 0.75, 0.25, 0.75, 0.25, 0.75, 0.25, 0.75, 0.25, 0.75, 0.25, 0.75, 0.25, 0.75, 0.25, 0.75, 0.25, 0.75, 0.25, 0.75, 0.25, 0.75, 0.25, 0.75, 0.25, 0.75, 0.25, 0.75, 0.25, 0.75, 0.25, 0.75, 0.25, 0.75, 0.25, 0.75, 0.25, 0.75, 0.25, 0.75, 0.25, 0.75, 0.25, 0.75, 0.25, 0.75, 0.25, 0.75, 0.25, 0.75, 0.25, 0.75, 0.25, 0.75, 0.25, 0.75, 0.25, 0.75, 0.25, 0.75, 0.25, 0.75, 0.25, 0.75, 0.25, 0.75, 0.25, 0.75, 0.25, 0.75, 0.25, 0.75, 0.25, 0.75, 0.25, 0.75, 0.25, 0.75, 0.25, 0.75, 0.25, 0.75, 0.25, 0.75, 0.25, 0.75, 0.25, 0.75, 0.25, 0.75, 0.25, 0.75, 0.25, 0.75, 0.25, 0.75, 0.25, 0.75, 0.25, 0.75, 0.25, 0.75, 0.25, 0.75, 0.25, 0.75, 0.25, 0.75, 0.25, 0.75, 0.25, 0.75, 0.25, 0.75, 0.25, 0.75, 0.25, 0.75, 0.25, 0.75, 0.25, 0.75, 0.25, 0.75, 0.25, 0.75, 0.25, 0.75, 0.25, 0.75, 0.25, 0.75, 0.25, 0.75, 0.25, 0.75, 0.25, 0.75, 0.25, 0.75, 0.25, 0.75, 0.25, 0.75, 0.25, 0.75, 0.25, 0.75, 0.25, 0.75, 0.25, 0.75, 0.25, 0.75, 0.25, 0.75, 0.25, 0.75, 0.25, 0.75, 0.25, 0.75, 0.25, 0.75, 0.25, 0.75, 0.25, 0.75, 0.25, 0.75, 0.25, 0.75, 0.25, 0.75, 0.25, 0.75, 0.25, 0.75, 0.25, 0.75, 0.25, 0.75, 0.25, 0.75, 0.25, 0.75, 0.25, 0.75, 0.25, 0.75, 0.25, 0.75, 0.25, 0.75, 0.25, 0.75, 0.25, 0.75, 0.25, 0.75, 0.25, 0.75, 0.25, 0.75, 0.25, 0.75, 0.25, 0.75, 0.25, 0.75, 0.25, 0.75, 0.25, 0.75, 0.25, 0.75, 0.25, 0.75, 0.25, 0.75, 0.25, 0.75, 0.25, 0.75, 0.25, 0.75, 0.25, 0.75, 0.25, 0.75, 0.25, 0.75, 0.25, 0.75, 0.25, 0.75, 0.25, 0.75, 0.25, 0.75, 0.25, 0.75, 0.25, 0.75, 0.25, 0.75, 0.25, 0.75, 0.25, 0.75, 0.25, 0.75, 0.25, 0.75, 0.25, 0.75, 0.25, 0.75, 0.25, 0.75, 0.25, 0.75, 0.25, 0.75, 0.25, 0.75, 0.25, 0.75, 0.25, 0.75, 0.25, 0.75, 0.25, 0.75, 0.25, 0.75, 0.25, 0.75, 0.25, 0.75, 0.25, 0.75, 0.25, 0.75, 0.25, 0.75, 0.25, 0.75, 0.25, 0.75, 0.25, 0.75, 0.25, 0.75, 0.25, 0.75, 0.25, 0.75, 0.25, 0.75, 0.25, 0.75, 0.25, 0.75, 0.25, 0.75, 0.25, 0.75, 0.25, 0.75, 0.25, 0.75, 0.25, 0.75, 0.25, 0.75, 0.25, 0.75, 0.25, 0.75, 0.25, 0.75, 0.25, 0.75, 0.25, 0.75, 0.25, 0.75, 0.25, 0.75, 0.25, 0.75, 0.25, 0.75, 0.25, 0.75, 0.25, 0.75, 0.25, 0.75, 0.25, 0.75, 0.25, 0.75, 0.25, 0.75, 0.25, 0.75, 0.25, 0.75, 0.25, 0.75, 0.25, 0.75, 0.25, 0.75, 0.25, 0.75, 0.25, 0.75, 0.25, 0.75, 0.25, 0.75, 0.25, 0.75, 0.25, 0.75, 0.25, 0.75, 0.25, 0.75, 0.25, 0.75, 0.25, 0.75, 0.25, 0.75, 0.25, 0.75, 0.25, 0.75, 0.25, 0.75, 0.25, 0.75, 0.25, 0.75, 0.25, 0.75, 0.25, 0.75, 0.25, 0.75, 0.25, 0.75, 0.25, 0.75, 0.25, 0.75, 0.25, 0.75, 0.25, 0.75, 0.25, 0.75, 0.25, 0.75, 0.25, 0.75, 0.25, 0.75, 0.25, 0.75, 0.25, 0.75, 0.25, 0.75, 0.25, 0.75, 0.25, 0.75, 0.25, 0.75, 0.25, 0.75, 0.25, 0.75, 0.25, 0.75, 0.25, 0.75, 0.25, 0.75, 0.25, 0.75, 0.25, 0.75, 0.25, 0.75, 0.25, 0.75, 0.25, 0.75, 0.25, 0.75, 0.25, 0.75, 0.25, 0.75, 0.25, 0.75, 0.25, 0.75, 0.25, 0.75, 0.25, 0.75, 0.25, 0.75, 0.25, 0.75, 0.25, 0.75, 0.25, 0.75, 0.25, 0.75, 0.25, 0.75, 0.25, 0.75, 0.25, 0.75, 0.25, 0.75, 0.25, 0.75, 0.25, 0.75, 0.25, 0.75, 0.25, 0.75, 0.25, 0.75, 0.25, 0.75, 0.25, 0.75, 0.25, 0.75, 0.25, 0.75, 0.25, 0.75, 0.25, 0.75, 0.25, 0.75, 0.25, 0.75, 0.25, 0.75, 0.25, 0.75, 0.25, 0.75, 0.25, 0.75, 0.25, 0.75, 0.25, 0.75, 0.25, 0.75, 0.25, 0.75, 0.25, 0.75, 0.25, 0.75, 0.25, 0.75, 0.25, 0.75, 0.25, 0.75, 0.25, 0.75, 0.25, 0.75, 0.25, 0.75, 0.25, 0.75, 0.25, 0.75, 0.25, 0.75, 0.25, 0.75, 0.25, 0.75, 0.25, 0.75, 0.25, 0.75, 0.25, 0.75, 0.25, 0.75, 0.25, 0.75, 0.25, 0.75, 0.25, 0.75, 0.25, 0.75, 0.25, 0.75, 0.25, 0.75, 0.25, 0.75, 0.25, 0.75, 0.25, 0.75, 0.25, 0.75, 0.25, 0.75, 0.25, 0.75, 0.25, 0.75, 0.25, 0.75, 0.25, 0.75, 0.25, 0.75, 0.25, 0.75, 0.25, 0.75, 0.25, 0.75, 0.25, 0.75, 0.25, 0.75, 0.25, 0.75, 0.25, 0.75, 0.25, 0.75, 0.25, 0.75, 0.25, 0.75, 0.25, 0.75, 0.25, 0.75, 0.25, 0.75, 0.25, 0.75, 0.25, 0.75, 0.25, 0.75, 0.25, 0.75, 0.25, 0.75, 0.25, 0.75, 0.25, 0.75, 0.25, 0.75, 0.25, 0.75, 0.25, 0.75, 0.25, 0.75, 0.25, 0.75, 0.25, 0.75, 0.25, 0.75, 0.25, 0.75, 0.25, 0.75, 0.25, 0.75, 0.25, 0.75, 0.25, 0.75, 0.25, 0.75, 0.25, 0.75, 0.25, 0.75, 0.25, 0.75, 0.25, 0.75, 0.25, 0.75, 0.25, 0.75, 0.25, 0.75, 0.25, 0.75, 0.25, 0.75, 0.25, 0.75, 0.25, 0.75, 0.25, 0.75, 0.25, 0.75, 0.25, 0.75, 0.25, 0.75, 0.25, 0.75, 0.25, 0.75, 0.25, 0.75, 0.25, 0.75, 0.25, 0.75, 0.25, 0.75, 0.25, 0.75, 0.25, 0.75, 0.25, 0.75, 0.25, 0.75, 0.25, 0.75, 0.25, 0.75, 0.25, 0.75, 0.25, 0.75, 0.25, 0.75, 0.25, 0.75, 0.25, 0.75, 0.25, 0.75, 0.25, 0.75, 0.25, 0.75, 0.25, 0.75, 0.25, 0.75, 0.25, 0.75, 0.25, 0.75, 0.25, 0.75, 0.25, 0.75, 0.25, 0.75, 0.25, 0.75, 0.25, 0.75, 0.25, 0.75, 0.25, 0.75, 0.25, 0.75, 0.25, 0.75, 0.25, 0.75, 0.25, 0.75, 0.25, 0.75, 0.25, 0.75, 0.25, 0.75, 0.25, 0.75, 0.25, 0.75, 0.25, 0.75, 0.25, 0.75, 0.25, 0.75, 0.25, 0.75, 0.25, 0.75, 0.25, 0.75, 0.25, 0.75, 0.25, 0.75, 0.25, 0.75, 0.25, 0.75, 0.25, 0.75, 0.25, 0.75, 0.25, 0.75, 0.25, 0.75, 0.25, 0.75, 0.25, 0.75, 0.25, 0.75, 0.25, 0.75, 0.25, 0.75, 0.25, 0.75, 0.25, 0.75, 0.25, 0.75, 0.25, 0.75, 0.25, 0.75, 0.25, 0.75, 0.25, 0.75, 0.25, 0.75, 0.25, 0.75, 0.25, 0.75, 0.25, 0.75, 0.25, 0.75, 0.25, 0.75, 0.25, 0.75, 0.25, 0.75, 0.25, 0.75, 0.25, 0.75, 0.25, 0.75, 0.25, 0.75, 0.25, 0.75, 0.25, 0.75, 0.25, 0.75, 0.25, 0.75, 0.25, 0.75, 0.25, 0.75, 0.25, 0.75, 0.25, 0.75, 0.25, 0.75, 0.25, 0.75, 0.25, 0.75, 0.25, 0.75, 0.25, 0.75, 0.25, 0.75, 0.25, 0.75, 0.25, 0.75, 0.25, 0.75, 0.25, 0.75, 0.25, 0.75, 0.25, 0.75, 0.25, 0.75, 0.25, 0.75, 0.25, 0.75, 0.25, 0.75, 0.25, 0.75, 0.25, 0.75, 0.25, 0.75, 0.25, 0.75, 0.25, 0.75, 0.25, 0.75, 0.25, 0.75, 0.25, 0.75, 0.25, 0.75, 0.25, 0.75, 0.25, 0.75, 0.25, 0.75, 0.25, 0.75, 0.25, 0.75, 0.25, 0.75, 0.25, 0.75, 0.25, 0.75, 0.25, 0.75, 0.25, 0.75, 0.25, 0.75, 0.25, 0.75, 0.25, 0.75, 0.25, 0.75, 0.25, 0.75, 0.25, 0.75, 0.25, 0.75, 0.25, 0.75, 0.25, 0.75, 0.25, 0.75, 0.25, 0.75, 0.25, 0.75, 0.25, 0.75, 0.25, 0.75, 0.25, 0.75, 0.25, 0.75, 0.25, 0.75, 0.25, 0.75, 0.25, 0.75, 0.25, 0.75, 0.25, 0.75, 0.25, 0.75, 0.25, 0.75, 0.25, 0.75, 0.25, 0.75, 0.25, 0.75, 0.25, 0.75, 0.25, 0.75, 0.25, 0.75, 0.25, 0.75, 0.25, 0.75, 0.25, 0.75, 0.25, 0.75, 0.25, 0.75, 0.25, 0.75, 0.25, 0.75, 0.25, 0.75, 0.25, 0.75, 0.25, 0.75, 0.25, 0.75, 0.25, 0.75, 0.25, 0.75, 0.25, 0.75, 0.25, 0.75, 0.25, 0.75, 0.25, 0.75, 0.25, 0.75, 0.25, 0.75, 0.25, 0.75, 0.25, 0.75, 0.25, 0.75, 0.25, 0.75, 0.25, 0.75, 0.25, 0.75, 0.25, 0.75, 0.25, 0.75, 0.25, 0.75, 0.25, 0.75, 0.25, 0.75, 0.25, 0.75, 0.25, 0.75, 0.25, 0.75, 0.25, 0.75, 0.25, 0.75, 0.25, 0.75, 0.25, 0.75, 0.25, 0.75, 0.25, 0.75, 0.25, 0.75, 0.25, 0.75, 0.25, 0.75, 0.25, 0.75, 0.25, 0.75, 0.25, 0.75, 0.25, 0.75, 0.25, 0.75, 0.25, 0.75, 0.25, 0.75, 0.25, 0.75, 0.25, 0.75, 0.25, 0.75, 0.25, 0.75, 0.25, 0.75, 0.25, 0.75, 0.25, 0.75, 0.25, 0.75, 0.25, 0.75, 0.25, 0.75, 0.25, 0.75, 0.25, 0.75, 0.25, 0.75, 0.25, 0.75, 0.25, 0.75, 0.25, 0.75, 0.25, 0.75, 0.25, 0.75, 0.25, 0.75, 0.25, 0.75, 0.25, 0.75, 0.25, 0.75, 0.25, 0.75, 0.25, 0.75, 0.25, 0.75, 0.25, 0.75, 0.25, 0.75, 0.25, 0.75, 0.25, 0.75, 0.25, 0.75, 0.25, 0.75, 0.25, 0.75, 0.25, 0.75, 0.25, 0.75, 0.25, 0.75, 0.25, 0.75, 0.25, 0.75, 0.25, 0.75, 0.25, 0.75, 0.25, 0.75, 0.25, 0.75, 0.25, 0.75, 0.25, 0.75, 0.25, 0.75, 0.25, 0.75, 0.25, 0.75, 0.25, 0.75, 0.25, 0.75, 0.25, 0.75, 0.25, 0.75, 0.25, 0.75, 0.25, 0.75, 0.25, 0.75, 0.25, 0.75, 0.25, 0.75, 0.25, 0.75, 0.25, 0.75, 0.25, 0.75, 0.25, 0.75, 0.25, 0.75, 0.25, 0.75, 0.25, 0.75, 0.25, 0.75, 0.25, 0.75, 0.25, 0.75, 0.25, 0.75, 0.25, 0.75, 0.25, 0.75, 0.25, 0.75, 0.25, 0.75, 0.25, 0.75, 0.25, 0.75, 0.25, 0.75, 0.25, 0.75, 0.25, 0.75, 0.25, 0.75, 0.25, 0.75, 0.25, 0.75, 0.25, 0.75, 0.25, 0.75, 0.25, 0.75, 0.25, 0.75, 0.25, 0.75, 0.25, 0.75, 0.25, 0.75, 0.25, 0.75, 0.25, 0.75, 0.25, 0.75, 0.25, 0.75, 0.25, 0.75, 0.25, 0.75, 0.25, 0.75, 0.25, 0.75, 0.25, 0.75, 0.25, 0.75, 0.25, 0.75, 0.25, 0.75, 0.25, 0.75, 0.25, 0.75, 0.25, 0.75, 0.25, 0.75, 0.25, 0.75, 0.25, 0.75, 0.25, 0.75, 0.25, 0.75, 0.25, 0.75, 0.25, 0.75, 0.25, 0.75, 0.25, 0.75, 0.25, 0.75, 0.25, 0.75, 0.25, 0.75, 0.25, 0.75, 0.25, 0.75, 0.25, 0.75, 0.25, 0.75, 0.25, 0.75, 0.25, 0.75, 0.25, 0.75, 0.25, 0.75, 0.25, 0.75, 0.25, 0.75, 0.25, 0.75, 0.25, 0.75, 0.25, 0.75, 0.25, 0.75, 0.25, 0.75, 0.25, 0.75, 0.25, 0.75, 0.25, 0.75, 0.25, 0.75, 0.25, 0.75, 0.25, 0.75, 0.25, 0.75, 0.25, 0.75, 0.25, 0.75, 0.25, 0.75, 0.25, 0.75, 0.25, 0.75, 0.25, 0.75, 0.25, 0.75, 0.25, 0.75, 0.25, 0.75, 0.25, 0.75, 0.25, 0.75, 0.25, 0.75, 0.25, 0.75, 0.25, 0.75, 0.25, 0.75, 0.25, 0.75, 0.25, 0.75, 0.25, 0.75, 0.25, 0.75, 0.25, 0.75, 0.25, 0.75, 0.25, 0.75, 0.25, 0.75, 0.25, 0.75, 0.25, 0.75, 0.25, 0.75, 0.25, 0.75, 0.25, 0.75, 0.25, 0.75, 0.25, 0.75, 0.25, 0.75, 0.25, 0.75, 0.25, 0.75, 0.25, 0.75, 0.25, 0.75, 0.25, 0.75, 0.25, 0.75, 0.25, 0.75, 0.25, 0.75, 0.25, 0.75, 0.25, 0.75, 0.25, 0.75, 0.25, 0.75, 0.25, 0.75, 0.25, 0.75, 0.25, 0.75, 0.25, 0.75, 0.25, 0.75, 0.25, 0.75, 0.25, 0.75, 0.25, 0.75, 0.25, 0.75, 0.25, 0.75, 0.25, 0.75, 0.25, 0.75, 0.25, 0.75, 0.25, 0.75, 0.25, 0.75, 0.25, 0.75, 0.25, 0.75, 0.25, 0.75, 0.25, 0.75, 0.25, 0.75, 0.25, 0.75, 0.25, 0.75, 0.25, 0.75, 0.25, 0.75, 0.25, 0.75, 0.25, 0.75, 0.25, 0.75, 0.25, 0.75, 0.25, 0.75, 0.25, 0.75, 0.25, 0.75, 0.25, 0.75, 0.25, 0.75, 0.25, 0.75, 0.25, 0.75, 0.25, 0.75, 0.25, 0.75, 0.25, 0.75, 0.25, 0.75, 0.25, 0.75, 0.25, 0.75, 0.25, 0.75, 0.25, 0.75, 0.25, 0.75, 0.25, 0.75, 0.25, 0.75, 0.25, 0.75, 0.25, 0.75, 0.25, 0.75, 0.25, 0.75, 0.25, 0.75, 0.25, 0.75, 0.25, 0.75, 0.25, 0.75, 0.25, 0.75, 0.25, 0.75, 0.25, 0.75, 0.25, 0.75, 0.25, 0.75, 0.25, 0.75, 0.25, 0.75, 0.25, 0.75, 0.25, 0.75, 0.25, 0.75, 0.25, 0.75, 0.25, 0.75, 0.25, 0.75, 0.25, 0.75, 0.25, 0.75, 0.25, 0.75, 0.25, 0.75, 0.25, 0.75, 0.25, 0.75, 0.25, 0.75, 0.25, 0.75, 0.25, 0.75, 0.25, 0.75, 0.25, 0.75, 0.25, 0.75, 0.25, 0.75, 0.25, 0.75, 0.25, 0.75, 0.25, 0.75, 0.25, 0.75, 0.25, 0.75, 0.25, 0.75, 0.25, 0.75, 0.25, 0.75, 0.25, 0.75, 0.25, 0.75, 0.25, 0.75, 0.25, 0.75, 0.25, 0.75, 0.25, 0.75, 0.25, 0.75, 0.25, 0.75, 0.25, 0.75, 0.25, 0.75, 0.25, 0.75, 0.25, 0.75, 0.25, 0.75, 0.25, 0.75, 0.25, 0.75, 0.25, 0.75, 0.25, 0.75, 0.25, 0.75, 0.25, 0.75, 0.25, 0.75, 0.25, 0.75, 0.25, 0.75, 0.25, 0.75, 0.25, 0.75, 0.25, 0.75, 0.25, 0.75, 0.25, 0.75, 0.25, 0.75, 0.25, 0.75, 0.25, 0.75, 0.25, 0.75, 0.25, 0.75, 0.25, 0.75, 0.25, 0.75, 0.25, 0.75, 0.25, 0.75, 0.25, 0.75, 0.25, 0.75, 0.25, 0.75, 0.25, 0.75, 0.25, 0.75, 0.25, 0.75, 0.25, 0.75, 0.25, 0.75, 0.25, 0.75, 0.25, 0.75, 0.25, 0.75, 0.25, 0.75, 0.25, 0.75, 0.25, 0.75, 0.25, 0.75, 0.25, 0.75, 0.25, 0.75, 0.25, 0.75, 0.25, 0.75, 0.25, 0.75, 0.25, 0.75, 0.25, 0.75, 0.25, 0.75, 0.25, 0.75, 0.25, 0.75, 0.25, 0.75, 0.25, 0.75, 0.25, 0.75, 0.25, 0.75, 0.25, 0.75, 0.25, 0.75, 0.25, 0.75, 0.25, 0.75, 0.25, 0.75, 0.25, 0.75, 0.25, 0.75, 0.25, 0.75, 0.25, 0.75, 0.25, 0.75, 0.25, 0.75, 0.25, 0.75, 0.25, 0.75, 0.25, 0.75, 0.25, 0.75, 0.25, 0.75, 0.25, 0.75, 0.25, 0.75, 0.25, 0.75, 0.25, 0.75, 0.25, 0.75, 0.25, 0.75, 0.25, 0.75, 0.25, 0.75, 0.25, 0.75, 0.25, 0.75, 0.25, 0.75, 0.25, 0.75, 0.25, 0.75, 0.25, 0.75, 0.25, 0.75, 0.25, 0.75, 0.25, 0.75, 0.25, 0.75, 0.25, 0.75, 0.25, 0.75, 0.25, 0.75, 0.25, 0.75, 0.25, 0.75, 0.25, 0.75, 0.25, 0.75, 0.25, 0.75, 0.25, 0.75, 0.25, 0.75, 0.25, 0.75, 0.25, 0.75, 0.25, 0.75, 0.25, 0.75, 0.25, 0.75, 0.25, 0.75, 0.25, 0.75, 0.25, 0.75, 0.25, 0.75, 0.25, 0.75, 0.25, 0.75, 0.25, 0.75, 0.25, 0.75, 0.25, 0.75, 0.25, 0.75, 0.25, 0.75, 0.25, 0.75, 0.25, 0.75, 0.25, 0.75, 0.25, 0.75, 0.25, 0.75, 0.25, 0.75, 0.25, 0.75, 0.25, 0.75, 0.25, 0.75, 0.25, 0.75, 0.25, 0.75, 0.25, 0.75, 0.25, 0.75, 0.25, 0.75, 0.25, 0.75, 0.25, 0.75, 0.25, 0.75, 0.25, 0.75, 0.25, 0.75, 0.25, 0.75, 0.25, 0.75, 0.25, 0.75, 0.25, 0.75, 0.25, 0.75, 0.25, 0.75, 0.25, 0.75, 0.25, 0.75, 0.25, 0.75, 0.25, 0.75, 0.25, 0.75, 0.25, 0.75, 0.25, 0.75, 0.25, 0.75, 0.25, 0.75, 0.25, 0.75, 0.25, 0.75, 0.25, 0.75, 0.25, 0.75, 0.25, 0.75, 0.25, 0.75, 0.25, 0.75, 0.25, 0.75, 0.25, 0.75, 0.25, 0.75, 0.25, 0.75, 0.25, 0.75, 0.25, 0.75, 0.25, 0.75, 0.25, 0.75, 0.25, 0.75, 0.25, 0.75, 0.25, 0.75, 0.25, 0.75, 0.25, 0.75, 0.25, 0.75, 0.25, 0.75, 0.25, 0.75, 0.25, 0.75, 0.25, 0.75, 0.25, 0.75, 0.25, 0.75, 0.25, 0.75, 0.25, 0.75, 0.25, 0.75, 0.25, 0.75, 0.25, 0.75, 0.25, 0.75, 0.25, 0.75, 0.25, 0.75, 0.25, 0.75, 0.25, 0.75, 0.25, 0.75, 0.25, 0.75, 0.25, 0.75, 0.25, 0.75, 0.25, 0.75, 0.25, 0.75, 0.25, 0.75, 0.25, 0.75, 0.25, 0.75, 0.25, 0.75, 0.25, 0.75, 0.25, 0.75, 0.25, 0.75, 0.25, 0.75, 0.25, 0.75, 0.25, 0.75, 0.25, 0.75, 0.25, 0.75, 0.25, 0.75, 0.25, 0.75, 0.25, 0.75, 0.25, 0.75, 0.25, 0.75, 0.25, 0.75, 0.25, 0.75, 0.25, 0.75, 0.25, 0.75, 0.25, 0.75, 0.25, 0.75, 0.25, 0.75, 0.25, 0.75, 0.25, 0.75, 0.25, 0.75, 0.25, 0.75, 0.25, 0.75, 0.25, 0.75, 0.25, 0.75, 0.25, 0.75, 0.25, 0.75, 0.25, 0.75, 0.25, 0.75, 0.25, 0.75, 0.25, 0.75, 0.25, 0.75, 0.25, 0.75, 0.25, 0.75, 0.25, 0.75, 0.25, 0.75, 0.25, 0.75, 0.25, 0.75, 0.25, 0.75, 0.25, 0.75, 0.25, 0.75, 0.25, 0.75, 0.25, 0.75, 0.25, 0.75, 0.25, 0.75, 0.25, 0.75, 0.25, 0.75, 0.25, 0.75, 0.25, 0.75, 0.25, 0.75, 0.25, 0.75, 0.25, 0.75, 0.25, 0.75, 0.25, 0.75, 0.25, 0.75, 0.25, 0.75, 0.25, 0.75, 0.25, 0.75, 0.25, 0.75, 0.25, 0.75, 0.25, 0.75, 0.25, 0.75, 0.25, 0.75, 0.25, 0.75, 0.25, 0.75, 0.25, 0.75, 0.25, 0.75, 0.25, 0.75, 0.25, 0.75, 0.25, 0.75, 0.25, 0.75, 0.25, 0.75, 0.25, 0.75, 0.25, 0.75, 0.25, 0.75, 0.25, 0.75, 0.25, 0.75, 0.25, 0.75, 0.25, 0.75, 0.25, 0.75, 0.25, 0.75, 0.25, 0.75, 0.25, 0.75, 0.25, 0.75, 0.25, 0.75, 0.25, 0.75, 0.25, 0.75, 0.25, 0.75, 0.25, 0.75, 0.25, 0.75, 0.25, 0.75, 0.25, 0.75, 0.25, 0.75, 0.25, 0.75, 0.25, 0.75, 0.25, 0.75, 0.25, 0.75, 0.25, 0.75, 0.25, 0.75, 0.25, 0.75, 0.25, 0.75, 0.25, 0.75, 0.25, 0.75, 0.25, 0.75, 0.25, 0.75, 0.25, 0.75, 0.25, 0.75, 0.25, 0.75, 0.25, 0.75, 0.25, 0.75, 0.25, 0.75, 0.25, 0.75, 0.25, 0.75, 0.25, 0.75, 0.25, 0.75, 0.25, 0.75, 0.25, 0.75, 0.25, 0.75, 0.25, 0.75, 0.25, 0.75, 0.25, 0.75, 0.25, 0.75, 0.25, 0.75, 0.25, 0.75, 0.25, 0.75, 0.25, 0.75, 0.25, 0.75, 0.25, 0.75, 0.25, 0.75, 0.25, 0.75, 0.25, 0.75, 0.25, 0.75, 0.25, 0.75, 0.25, 0.75, 0.25, 0.75, 0.25, 0.75, 0.25, 0.75, 0.25, 0.75, 0.25, 0.75, 0.25, 0.75, 0.25, 0.75, 0.25, 0.75, 0.25, 0.75, 0.25, 0.75, 0.25, 0.75, 0.25, 0.75, 0.25, 0.75, 0.25, 0.75, 0.25, 0.75, 0.25, 0.75, 0.25, 0.75, 0.25, 0.75, 0.25, 0.75, 0.25, 0.75, 0.25, 0.75, 0.25, 0.75, 0.25, 0.75, 0.25, 0.75, 0.25, 0.75, 0.25, 0.75, 0.25, 0.75, 0.25, 0.75, 0.25, 0.75, 0.25, 0.75, 0.25, 0.75, 0.25, 0.75, 0.25, 0.75, 0.25, 0.75, 0.25, 0.75, 0.25, 0.75, 0.25, 0.75, 0.25, 0.75, 0.25, 0.75, 0.25, 0.75, 0.25, 0.75, 0.25, 0.75, 0.25, 0.75, 0.25, 0.75, 0.25, 0.75, 0.25, 0.75, 0.25, 0.75, 0.25, 0.75, 0.25, 0.75, 0.25, 0.75, 0.25, 0.75, 0.25, 0.75, 0.25, 0.75, 0.25, 0.75, 0.25, 0.75, 0.25, 0.75, 0.25, 0.75, 0.25, 0.75, 0.25, 0.75, 0.25, 0.75, 0.25, 0.75, 0.25, 0.75, 0.25, 0.75, 0.25, 0.75, 0.25, 0.75, 0.25, 0.75, 0.25, 0.75, 0.25, 0.75, 0.25, 0.75, 0.25, 0.75, 0.25, 0.75, 0.25, 0.75, 0.25, 0.75, 0.25, 0.75, 0.25, 0.75, 0.25, 0.75, 0.25, 0.75, 0.25, 0.75, 0.25, 0.75, 0.25, 0.75, 0.25, 0.75, 0.25, 0.75, 0.25, 0.75, 0.25, 0.75, 0.25, 0.75, 0.25, 0.75, 0.25, 0.75, 0.25, 0.75, 0.25, 0.75, 0.25, 0.75, 0.25, 0.75, 0.25, 0.75, 0.25, 0.75, 0.25, 0.75, 0.25, 0.75, 0.25, 0.75, 0.25, 0.75, 0.25, 0.75, 0.25, 0.75, 0.25, 0.75, 0.25, 0.75, 0.25, 0.75, 0.25, 0.75, 0.25, 0.75, 0.25, 0.75, 0.25, 0.75, 0.25, 0.75, 0.25, 0.75, 0.25, 0.75, 0.25, 0.75, 0.25, 0.75, 0.25, 0.75, 0.25, 0.75, 0.25, 0.75, 0.25, 0.75, 0.25, 0.75, 0.25, 0.75, 0.25, 0.75, 0.25, 0.75, 0.25, 0.75, 0.25, 0.75, 0.25, 0.75, 0.25, 0.75, 0.25, 0.75, 0.25, 0.75, 0.25, 0.75, 0.25, 0.75, 0.25, 0.75, 0.25, 0.75, 0.25, 0.75, 0.25, 0.75, 0.25, 0.75, 0.25, 0.75, 0.25, 0.75, 0.25, 0.75, 0.25, 0.75, 0.25, 0.75, 0.25, 0.75, 0.25, 0.75, 0.25, 0.75, 0.25, 0.75, 0.25, 0.75, 0.25, 0.75, 0.25, 0.75, 0.25, 0.75, 0.25, 0.75, 0.25, 0.75, 0.25, 0.75, 0.25, 0.75, 0.25, 0.75, 0.25, 0.75, 0.25, 0.75, 0.25, 0.75, 0.25, 0.75, 0.25, 0.75, 0.25, 0.75, 0.25, 0.75, 0.25, 0.75, 0.25, 0.75, 0.25, 0.75, 0.25, 0.75, 0.25, 0.75, 0.25, 0.75, 0.25, 0.75, 0.25, 0.75, 0.25, 0.75, 0.25, 0.75, 0.25, 0.75, 0.25, 0.75, 0.25, 0.75, 0.25, 0.75, 0.25, 0.75, 0.25, 0.75, 0.25, 0.75, 0.25, 0.75, 0.25, 0.75, 0.25, 0.75, 0.25, 0.75, 0.25, 0.75, 0.25, 0.75, 0.25, 0.75, 0.25, 0.75, 0.25, 0.75, 0.25, 0.75, 0.25, 0.75, 0.25, 0.75, 0.25, 0.75, 0.25, 0.75, 0.25, 0.75, 0.25, 0.75, 0.25, 0.75, 0.25, 0.75, 0.25, 0.75, 0.25, 0.75, 0.25, 0.75, 0.25, 0.75, 0.25, 0.75, 0.25, 0.75, 0.25, 0.75, 0.25, 0.75, 0.25, 0.75, 0.25, 0.75, 0.25, 0.75, 0.25, 0.75, 0.25, 0.75, 0.25, 0.75, 0.25, 0.75, 0.25, 0.75, 0.25, 0.75, 0.25, 0.75, 0.25, 0.75, 0.25, 0.75, 0.25, 0.75, 0.25, 0.75, 0.25, 0.75, 0.25, 0.75, 0.25, 0.75, 0.25, 0.75, 0.25, 0.75, 0.25, 0.75, 0.25, 0.75, 0.25, 0.75, 0.25, 0.75, 0.25, 0.75, 0.25, 0.75, 0.25, 0.75, 0.25, 0.75, 0.25, 0.75, 0.25, 0.75, 0.25, 0.75, 0.25, 0.75, 0.25, 0.75, 0.25, 0.75, 0.25, 0.75, 0.25, 0.75, 0.25, 0.75, 0.25, 0.75, 0.25, 0.75, 0.25, 0.75, 0.25, 0.75, 0.25, 0.75, 0.25, 0.75, 0.25, 0.75, 0.25, 0.75, 0.25, 0.75, 0.25, 0.75, 0.25, 0.75, 0.25, 0.75, 0.25, 0.75, 0.25, 0.75, 0.25, 0.75, 0.25, 0.75, 0.25, 0.75, 0.25, 0.75, 0.25, 0.75, 0.25, 0.75, 0.25, 0.75, 0.25, 0.75, 0.25, 0.75, 0.25, 0.75, 0.25, 0.75, 0.25, 0.75, 0.25, 0.75, 0.25, 0.75, 0.25, 0.75, 0.25, 0.75, 0.25, 0.75, 0.25, 0.75, 0.25, 0.75, 0.25, 0.75, 0.25, 0.75, 0.25, 0.75, 0.25, 0.75, 0.25, 0.75, 0.25, 0.75, 0.25, 0.75, 0.25, 0.75, 0.25, 0.75, 0.25, 0.75, 0.25, 0.75, 0.25, 0.75, 0.25, 0.75, 0.25, 0.75, 0.25, 0.75, 0.25, 0.75, 0.25, 0.75, 0.25, 0.75, 0.25, 0.75, 0.25, 0.75, 0.25, 0.75, 0.25, 0.75, 0.25, 0.75, 0.25, 0.75, 0.25, 0.75, 0.25, 0.75, 0.25, 0.75, 0.25, 0.75, 0.25, 0.75, 0.25, 0.75, 0.25, 0.75, 0.25, 0.75, 0.25, 0.75, 0.25, 0.75, 0.25, 0.75, 0.25, 0.75, 0.25, 0.75, 0.25, 0.75, 0.25, 0.75, 0.25, 0.75, 0.25, 0.75, 0.25, 0.75, 0.25, 0.75, 0.25, 0.75, 0.25, 0.75, 0.25, 0.75, 0.25, 0.75, 0.25, 0.75, 0.25, 0.75, 0.25, 0.75, 0.25, 0.75, 0.25, 0.75, 0.25, 0.75, 0.25, 0.75, 0.25, 0.75, 0.25, 0.75, 0.25, 0.75, 0.25, 0.75, 0.25, 0.75, 0.25, 0.75, 0.25, 0.75, 0.25, 0.75, 0.25, 0.75, 0.25, 0.75, 0.25, 0.75, 0.25, 0.75, 0.25, 0.75, 0.25, 0.75, 0.25, 0.75, 0.25, 0.75, 0.25, 0.75, 0.25, 0.75, 0.25, 0.75, 0.25, 0.75, 0.25, 0.75, 0.25, 0.75, 0.25, 0.75, 0.25, 0.75, 0.25, 0.75, 0.25, 0.75, 0.25, 0.75, 0.25, 0.75, 0.25, 0.75, 0.25, 0.75, 0.25, 0.75, 0.25, 0.75, 0.25, 0.75, 0.25, 0.75, 0.25, 0.75, 0.25, 0.75, 0.25, 0.75, 0.25, 0.75, 0.25, 0.75, 0.25, 0.75, 0.25, 0.75, 0.25, 0.75, 0.25, 0.75, 0.25, 0.75, 0.25, 0.75, 0.25, 0.75, 0.25, 0.75, 0.25, 0.75, 0.25, 0.75, 0.25, 0.75, 0.25, 0.75, 0.25, 0.75, 0.25, 0.75, 0.25, 0.75, 0.25, 0.75, 0.25, 0.75, 0.25, 0.75, 0.25, 0.75, 0.25, 0.75, 0.25, 0.75, 0.25, 0.75, 0.25, 0.75, 0.25, 0.75, 0.25, 0.75, 0.25, 0.75, 0.25, 0.75, 0.25, 0.75, 0.25, 0.75, 0.25, 0.75, 0.25, 0.75, 0.25, 0.75, 0.25, 0.75, 0.25, 0.75, 0.25, 0.75, 0.25, 0.75, 0.25, 0.75, 0.25, 0.75, 0.25, 0.75, 0.25, 0.75, 0.25, 0.75, 0.25, 0.75, 0.25, 0.75, 0.25, 0.75, 0.25, 0.75, 0.25, 0.75, 0.25, 0.75, 0.25, 0.75, 0.25, 0.75, 0.25, 0.75, 0.25, 0.75, 0.25, 0.75, 0.25, 0.75, 0.25, 0.75, 0.25, 0.75, 0.25, 0.75, 0.25, 0.75, 0.25, 0.75, 0.25, 0.75, 0.25, 0.75, 0.25, 0.75, 0.25, 0.75, 0.25, 0.75, 0.25, 0.75, 0.25, 0.75, 0.25, 0.75, 0.25, 0.75, 0.25, 0.75, 0.25, 0.75, 0.25, 0.75, 0.25, 0.75, 0.25, 0.75, 0.25, 0.75, 0.25, 0.75, 0.25, 0.75, 0.25, 0.75, 0.25, 0.75, 0.25, 0.75, 0.25, 0.75, 0.25, 0.75, 0.25, 0.75, 0.25, 0.75, 0.25, 0.75, 0.25, 0.75, 0.25, 0.75, 0.25, 0.75, 0.25, 0.75, 0.25, 0.75, 0.25, 0.75, 0.25, 0.75, 0.25, 0.75, 0.25, 0.75, 0.25, 0.75, 0.25, 0.75, 0.25, 0.75, 0.25, 0.75, 0.25, 0.75, 0.25, 0.75, 0.25, 0.75, 0.25, 0.75, 0.25, 0.75, 0.25, 0.75, 0.25, 0.75, 0.25, 0.75, 0.25, 0.75, 0.25, 0.75, 0.25, 0.75, 0.25, 0.75, 0.25, 0.75, 0.25, 0.75, 0.25, 0.75, 0.25, 0.75, 0.25, 0.75, 0.25, 0.75, 0.25, 0.75, 0.25, 0.75, 0.25, 0.75, 0.25, 0.75, 0.25, 0.75, 0.25, 0.75, 0.25, 0.75, 0.25, 0.75, 0.25, 0.75, 0.25, 0.75, 0.25, 0.75, 0.25, 0.75, 0.25, 0.75, 0.25, 0.75, 0.25, 0.75, 0.25, 0.75, 0.25, 0.75, 0.25, 0.75, 0.25, 0.75, 0.25, 0.75, 0.25, 0.75, 0.25, 0.75, 0.25, 0.75, 0.25, 0.75, 0.25, 0.75, 0.25, 0.4375, 0.25, 0.4375, 0.25, 0.4375, 0.25, 0.4375, 0.25, 0.4375, 0.25, 0.4375, 0.25, 0.4375, 0.25, 0.4375, 0.25, 0.4375, 0.25, 0.4375, 0.25, 0.4375, 0.25, 0.4375, 0.25, 0.75, 0.25, 0.75, 0.25, 0.75, 0.25, 0.75, 0.25, 0.75, 0.25, 0.75, 0.25, 0.75, 0.25, 0.75, 0.25, 0.75, 0.25, 0.75, 0.25, 0.75, 0.25, 0.75, 0.25, 0.75, 0.25, 0.75, 0.25, 0.75, 0.25, 0.75, 0.25, 0.75, 0.25, 0.75, 0.25, 0.75, 0.25, 0.75, 0.25, 0.75, 0.25, 0.75, 0.25, 0.75, 0.25, 0.75, 0.25, 0.75, 0.25, 0.75, 0.25, 0.75, 0.25, 0.75, 0.25, 0.75, 0.25, 0.75, 0.25, 0.75, 0.25, 0.75, 0.25, 0.75, 0.25, 0.75, 0.25, 0.75, 0.25, 0.75, 0.25, 0.75, 0.25, 0.75, 0.25, 0.75, 0.25, 0.75, 0.25, 0.75, 0.25, 0.75, 0.25, 0.75, 0.25, 0.75, 0.25, 0.75, 0.25, 0.75, 0.25, 0.75, 0.25, 0.75, 0.25, 0.75, 0.25, 0.75, 0.25, 0.75, 0.25, 0.75, 0.25, 0.75, 0.25, 0.75, 0.25, 0.75, 0.25, 0.75, 0.25, 0.75, 0.25, 0.75, 0.25, 0.75, 0.25, 0.75, 0.25, 0.75, 0.25, 0.75, 0.25, 0.75, 0.25, 0.75, 0.25, 0.75, 0.25, 0.75, 0.25, 0.75, 0.25, 0.75, 0.25, 0.75, 0.25, 0.75, 0.25, 0.75, 0.25, 0.75, 0.25, 0.75, 0.25, 0.75, 0.25, 0.75, 0.25, 0.75, 0.25, 0.75, 0.25, 0.75, 0.25, 0.75, 0.25, 0.75, 0.25, 0.75, 0.25, 0.75, 0.25, 0.75, 0.25, 0.75, 0.25, 0.75, 0.25, 0.75, 0.25, 0.75, 0.25, 0.75, 0.25, 0.75, 0.25, 0.75, 0.25, 0.75, 0.25, 0.75, 0.25, 0.75, 0.25, 0.75, 0.25, 0.75, 0.25, 0.75, 0.25, 0.75, 0.25, 0.75, 0.25, 0.75, 0.25, 0.75, 0.25, 0.75, 0.25, 0.75, 0.25, 0.75, 0.25, 0.75, 0.25, 0.75, 0.25, 0.75, 0.25, 0.75, 0.25, 0.75, 0.25, 0.75, 0.25, 0.75, 0.25, 0.75, 0.25, 0.75, 0.25, 0.75, 0.25, 0.75, 0.25, 0.75, 0.25, 0.75, 0.25, 0.75, 0.25, 0.75, 0.25, 0.75, 0.25, 0.75, 0.25, 0.75, 0.25, 0.75, 0.25, 0.75, 0.25, 0.75, 0.25, 0.75, 0.25, 0.75, 0.25, 0.75, 0.25, 0.75, 0.25, 0.75, 0.25, 0.75, 0.25, 0.75, 0.25, 0.75, 0.25, 0.4375, 0.25, 0.4375, 0.25, 0.4375, 0.25, 0.4375, 0.25, 0.4375, 0.25, 0.4375, 0.25, 0.4375, 0.25, 0.4375, 0.25, 0.4375, 0.25, 0.4375, 0.25, 0.4375, 0.25, 0.4375, 0.25, 0.4375, 0.25, 0.4375, 0.25, 0.4375, 0.25, 0.4375, 0.25, 0.4375, 0.25, 0.4375, 0.25, 0.4375, 0.25, 0.4375, 0.25, 0.75, 0.25, 0.75, 0.25, 0.75, 0.25, 0.75, 0.25, 0.4375, 0.25, 0.4375, 0.25, 0.4375, 0.25, 0.4375, 0.25, 0.4375, 0.25, 0.4375, 0.25, 0.4375, 0.25, 0.4375, 0.25, 0.4375, 0.25, 0.4375, 0.25, 0.4375, 0.25, 0.4375, 0.25, 0.4375, 0.25, 0.4375, 0.25, 0.4375, 0.25, 0.4375, 0.25, 0.4375, 0.25, 0.4375, 0.25, 0.4375, 0.25, 0.4375, 0.25, 0.4375, 0.25, 0.4375, 0.25, 0.4375, 0.25, 0.4375, 0.25, 0.75, 0.25, 0.75, 0.25, 0.75, 0.25, 0.75, 0.25, 0.4375, 0.25, 0.4375, 0.25, 0.4375, 0.25, 0.4375, 0.25, 0.4375, 0.25, 0.4375, 0.25, 0.4375, 0.25, 0.4375, 0.25, 0.4375, 0.25, 0.4375, 0.25, 0.4375, 0.25, 0.4375, 0.25, 0.4375, 0.25, 0.4375, 0.25, 0.4375, 0.25, 0.4375, 0.25, 0.4375, 0.25, 0.4375, 0.25, 0.4375, 0.25, 0.4375, 0.25, 0.4375, 0.25, 0.4375, 0.25, 0.4375, 0.25, 0.4375, 0.25, 0.4375, 0.25, 0.4375, 0.25, 0.4375, 0.25, 0.4375, 0.25, 0.4375, 0.25, 0.4375, 0.25, 0.4375, 0.25, 0.4375, 0.25, 0.4375, 0.25, 0.4375, 0.25, 0.4375, 0.25, 0.4375, 0.25, 0.4375, 0.25, 0.4375, 0.25, 0.4375, 0.25, 0.4375, 0.25, 0.4375, 0.25, 0.4375, 0.25, 0.4375, 0.25, 0.4375, 0.25, 0.4375, 0.25, 0.4375, 0.25, 0.4375, 0.25, 0.4375, 0.25, 0.4375, 0.25, 0.4375, 0.25, 0.4375, 0.25, 0.4375, 0.25, 0.4375, 0.25, 0.4375, 0.25, 0.4375, 0.25, 0.4375, 0.25, 0.4375, 0.25, 0.4375, 0.25, 0.4375, 0.25, 0.4375, 0.25, 0.4375, 0.25, 0.4375, 0.25, 0.4375, 0.25, 0.4375, 0.25, 0.4375, 0.25, 0.4375, 0.25, 0.4375, 0.25, 0.4375, 0.25, 0.4375, 0.25, 0.4375, 0.25, 0.4375, 0.25, 0.4375, 0.25, 0.4375, 0.25, 0.4375, 0.25, 0.4375, 0.25, 0.4375, 0.25, 0.4375, 0.25, 0.4375, 0.25, 0.4375, 0.25, 0.4375, 0.25, 0.4375, 0.25, 0.4375, 0.25, 0.4375, 0.25, 0.4375, 0.25, 0.4375, 0.25, 0.4375, 0.25, 0.4375, 0.25, 0.4375, 0.25, 0.4375, 0.25, 0.4375, 0.25, 0.4375, 0.25, 0.4375, 0.25, 0.4375, 0.25, 0.4375, 0.25, 0.4375, 0.25, 0.4375, 0.25, 0.4375, 0.25, 0.4375, 0.25, 0.4375, 0.25, 0.4375, 0.25, 0.4375, 0.25, 0.4375, 0.25, 0.4375, 0.25, 0.4375, 0.25, 0.4375, 0.25, 0.4375, 0.25, 0.4375, 0.25, 0.4375, 0.25, 0.4375, 0.25, 0.4375, 0.25, 0.4375, 0.25, 0.4375, 0.25, 0.4375, 0.25, 0.4375, 0.25, 0.4375, 0.25, 0.4375, 0.25, 0.4375, 0.25, 0.4375, 0.25, 0.4375, 0.25, 0.4375, 0.25, 0.4375, 0.25, 0.4375, 0.25, 0.4375, 0.25, 0.4375, 0.25, 0.4375, 0.25, 0.4375, 0.25, 0.4375, 0.25, 0.4375, 0.25, 0.4375, 0.25, 0.4375, 0.25, 0.4375, 0.25, 0.4375, 0.25, 0.4375, 0.25, 0.4375, 0.25, 0.4375, 0.25, 0.4375, 0.25, 0.75, 0.25, 0.75, 0.25, 0.75, 0.25, 0.75, 0.25, 0.75, 0.25, 0.75, 0.25, 0.75, 0.25, 0.75, 0.25, 0.75, 0.25, 0.75, 0.25, 0.75, 0.25, 0.75, 0.25, 0.75, 0.25, 0.75, 0.25, 0.75, 0.25, 0.75, 0.25, 0.75, 0.25, 0.75, 0.25, 0.75, 0.25, 0.75, 0.25, 0.75, 0.25, 0.75, 0.25, 0.75, 0.25, 0.75, 0.25, 0.75, 0.25, 0.75, 0.25, 0.75, 0.25, 0.75, 0.25, 0.75, 0.25, 0.75, 0.25, 0.75, 0.25, 0.75, 0.25, 0.75, 0.25, 0.75, 0.25, 0.75, 0.25, 0.75, 0.25, 0.75, 0.25, 0.75, 0.25, 0.75, 0.25, 0.75, 0.25, 0.75, 0.25, 0.75, 0.25, 0.75, 0.25, 0.75, 0.25, 0.75, 0.25, 0.75, 0.25, 0.75, 0.25, 0.75, 0.25, 0.75, 0.25, 0.75, 0.25, 0.75, 0.25, 0.75, 0.25, 0.75, 0.25, 0.75, 0.25, 0.75, 0.25, 0.75, 0.25, 0.75, 0.25, 0.75, 0.25, 0.75, 0.25, 0.75, 0.25, 0.75, 0.25, 0.75, 0.25, 0.75, 0.25, 0.75, 0.25, 0.75, 0.25, 0.75, 0.25, 0.75, 0.25, 0.75, 0.25, 0.75, 0.25, 0.75, 0.25, 0.75, 0.25, 0.75, 0.25, 0.75, 0.25, 0.75, 0.25, 0.75, 0.25, 0.75, 0.25, 0.75, 0.25, 0.75, 0.25, 0.75, 0.25, 0.75, 0.25, 0.75, 0.25, 0.75, 0.25, 0.75, 0.25, 0.75, 0.25, 0.75, 0.25, 0.75, 0.25, 0.75, 0.25, 0.75, 0.25, 0.75, 0.25, 0.75, 0.25, 0.75, 0.25, 0.75, 0.25, 0.75, 0.25, 0.75, 0.25, 0.75, 0.25, 0.75, 0.25, 0.75, 0.25, 0.75, 0.25, 0.75, 0.25, 0.75, 0.25, 0.75, 0.25, 0.75, 0.25, 0.75, 0.25, 0.75, 0.25, 0.75, 0.25, 0.75, 0.25, 0.75, 0.25, 0.75, 0.25, 0.75, 0.25, 0.75, 0.25, 0.75, 0.25, 0.75, 0.25, 0.75, 0.25, 0.75, 0.25, 0.75, 0.25, 0.75, 0.25, 0.75, 0.25, 0.75, 0.25, 0.75, 0.25, 0.75, 0.25, 0.75, 0.25, 0.75, 0.25, 0.75, 0.25, 0.75, 0.25, 0.75, 0.25, 0.75, 0.25, 0.75, 0.25, 0.75, 0.25, 0.75, 0.25, 0.75, 0.25, 0.75, 0.25, 0.75, 0.25, 0.75, 0.25, 0.75, 0.25, 0.75, 0.25, 0.75, 0.25, 0.75, 0.25, 0.75, 0.25, 0.75, 0.25, 0.75, 0.25, 0.75, 0.25, 0.75, 0.25, 0.75, 0.25, 0.75, 0.25, 0.75, 0.25, 0.75, 0.25, 0.75, 0.25, 0.75, 0.25, 0.75, 0.25, 0.75, 0.25, 0.75, 0.25, 0.75, 0.25, 0.75, 0.25, 0.75, 0.25, 0.75, 0.25, 0.75, 0.25, 0.75, 0.25, 0.75, 0.25, 0.75, 0.25, 0.75, 0.25, 0.75, 0.25, 0.75, 0.25, 0.75, 0.25, 0.75, 0.25, 0.75, 0.25, 0.75, 0.25, 0.75, 0.25, 0.75, 0.25, 0.75, 0.25, 0.75, 0.25, 0.75, 0.25, 0.75, 0.25, 0.75, 0.25, 0.75, 0.25, 0.75, 0.25, 0.75, 0.25, 0.75, 0.25, 0.75, 0.25, 0.75, 0.25, 0.75, 0.25, 0.75, 0.25, 0.75, 0.25, 0.75, 0.25, 0.75, 0.25, 0.75, 0.25, 0.75, 0.25, 0.75, 0.25, 0.75, 0.25, 0.75, 0.25, 0.75, 0.25, 0.75, 0.25, 0.75, 0.25, 0.75, 0.25, 0.75, 0.25, 0.75, 0.25, 0.75, 0.25, 0.75, 0.25, 0.75, 0.25, 0.75, 0.25, 0.75, 0.25, 0.75, 0.25, 0.75, 0.25, 0.75, 0.25, 0.75, 0.25, 0.75, 0.25, 0.75, 0.25, 0.75, 0.25, 0.75, 0.25, 0.75, 0.25, 0.75, 0.25, 0.75, 0.25, 0.75, 0.25, 0.75, 0.25, 0.75, 0.25, 0.75, 0.25, 0.75, 0.25, 0.75, 0.25, 0.75, 0.25, 0.75, 0.25, 0.75, 0.25, 0.75, 0.25, 0.75, 0.25, 0.75, 0.25, 0.75, 0.25, 0.75, 0.25, 0.75, 0.25, 0.75, 0.25, 0.75, 0.25, 0.75, 0.25, 0.75, 0.25, 0.75, 0.25, 0.75, 0.25, 0.75, 0.25, 0.75, 0.25, 0.75, 0.25, 0.75, 0.25, 0.75, 0.25, 0.75, 0.25, 0.75, 0.25, 0.75, 0.25, 0.75, 0.25, 0.75, 0.25, 0.75, 0.25, 0.75, 0.25, 0.75, 0.25, 0.75, 0.25, 0.75, 0.25, 0.75, 0.25, 0.75, 0.25, 0.75, 0.25, 0.75, 0.25, 0.75, 0.25, 0.4375, 0.25, 0.4375, 0.25, 0.4375, 0.25, 0.4375, 0.25, 0.75, 0.25, 0.75, 0.25, 0.75, 0.25, 0.75, 0.25, 0.75, 0.25, 0.75, 0.25, 0.75, 0.25, 0.75, 0.25, 0.75, 0.25, 0.75, 0.25, 0.75, 0.25, 0.75, 0.5, 0.75, 0.5, 0.75, 0.5, 0.75, 0.5, 0.75, 0.25, 0.75, 0.25, 0.75, 0.25, 0.75, 0.25, 0.75, 0.25, 0.75, 0.25, 0.75, 0.25, 0.75, 0.25, 0.75, 0.25, 0.75, 0.25, 0.75, 0.25, 0.75, 0.25, 0.75, 0.25, 0.75, 0.25, 0.75, 0.25, 0.75, 0.25, 0.75, 0.25, 0.75, 0.25, 0.75, 0.25, 0.75, 0.25, 0.75])
me_cube_001.use_remesh_preserve_volume = False
me_cube_001.use_remesh_preserve_attributes = False
me_cube_001.use_mirror_vertex_groups = False
me_cube_001.update()

# ---- objects
ob_rep = bpy.data.objects.new('Rep', me_cube_001)

# ---- transforms, parenting, visibility, modifiers, constraints
ob_rep.location = (0.0, 0.0, 0.0)
ob_rep.lineart.crease_threshold = 0.0

# ---- collection membership
col_collection_1.objects.link(ob_rep)

# ---- scene / render settings (as saved in the file)
scene.frame_start = 1; scene.frame_end = 250; scene.frame_set(1)
scene.render.engine = 'BLENDER_EEVEE_NEXT'
scene.render.resolution_percentage = 50
scene.render.dither_intensity = 0.0
scene.cycles.use_denoising = False
scene.cycles.samples = 128
scene.cycles.sampling_pattern = 'TABULATED_SOBOL'
scene.cycles.use_adaptive_sampling = False
scene.cycles.use_light_tree = False
scene.cycles.blur_glossy = 0.0
scene.cycles.sample_clamp_indirect = 0.0
scene.view_settings.view_transform = 'Standard'
bpy.context.view_layer.update()

# ---- added for rendering (the .blend has no active camera and no usable light): camera, sun
cam_auto = bpy.data.cameras.new('AutoCamera')
cam_auto.lens = 50.0
cam_auto.sensor_width = 36.0
cam_auto.clip_end = 1000.0
ob_auto_camera = bpy.data.objects.new('AutoCamera', cam_auto)
scene.collection.objects.link(ob_auto_camera)
ob_auto_camera.location = (34.6003, -39.4236, 31.2141)
ob_auto_camera.rotation_euler = (1.09748, -7.21219e-08, 0.694738)
scene.camera = ob_auto_camera
light_auto_sun = bpy.data.lights.new('AutoSun', 'SUN')
light_auto_sun.energy = 3.0
light_auto_sun.angle = 0.0523599
ob_auto_sun = bpy.data.objects.new('AutoSun', light_auto_sun)
scene.collection.objects.link(ob_auto_sun)
ob_auto_sun.rotation_euler = (0.872665, 0.174533, 0.523599)
bpy.context.view_layer.update()
